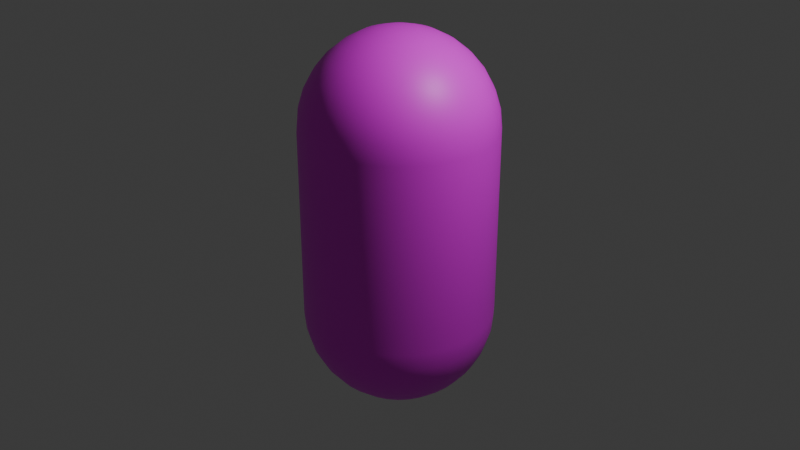 # Source: capsule.blend  (saved by Blender 4.5.91; exported with 4.5.12 LTS)
import bpy
from mathutils import Matrix  # noqa: F401  (used for matrix-valued properties, if any)

bpy.ops.wm.read_factory_settings(use_empty=True)
scene = bpy.context.scene
scene.name = 'Scene'

# ---- collections
col_collection = bpy.data.collections.new('Collection'); scene.collection.children.link(col_collection)

# ---- images (referenced by path relative to the original .blend; pixels are not part of the script)
import os
ASSET_DIR = os.environ.get("B2B_ASSET_DIR", "")  # directory of the original .blend (textures are referenced by path, not embedded)
HERE = os.path.dirname(os.path.abspath(__file__))  # packed textures are extracted next to this script under _unpacked/

def load_image(name, relpath, width, height, colorspace="sRGB"):
    """Load a texture the original file referenced (path relative to the .blend, or extracted next to this script)."""
    p = next((c for c in (os.path.join(HERE, relpath), os.path.join(ASSET_DIR, relpath)) if relpath and os.path.exists(c)), "")
    if p:
        img = bpy.data.images.load(p, check_existing=True)
        img.name = name
    else:  # same state as the original file: an image datablock whose file is absent (Cycles renders it pink)
        img = bpy.data.images.new(name, width, height)
        img.source = "FILE"
        img.filepath = "//" + (relpath or name)
    img.colorspace_settings.name = colorspace
    return img
img_solid_439a86_256x256_png = load_image('solid_439a86_256x256.png', 'solid_439a86_256x256.png', 1024, 1024, 'sRGB')

# ---- materials (node trees are filled in below, after node groups)
mat_material_001 = bpy.data.materials.new('Material.001')

# ---- material node trees
mat_material_001.use_nodes = True; mat_material_001.node_tree.nodes.clear()
_N = mat_material_001.node_tree.nodes; _L = mat_material_001.node_tree.links
n0 = _N.new('ShaderNodeBsdfPrincipled'); n0.name = 'Principled BSDF'; n0.location = (-200, 100)
n1 = _N.new('ShaderNodeOutputMaterial'); n1.name = 'Material Output'; n1.location = (200, 100)
n2 = _N.new('ShaderNodeTexImage'); n2.name = 'Image Texture'; n2.location = (-512, 206)
n2.image = img_solid_439a86_256x256_png
_L.new(n0.outputs[0], n1.inputs[0])
_L.new(n2.outputs[0], n0.inputs[0])
n1.is_active_output = True

# ---- world
world_world = bpy.data.worlds.new('World'); scene.world = world_world
world_world.use_nodes = True; world_world.node_tree.nodes.clear()
_N = world_world.node_tree.nodes; _L = world_world.node_tree.links
n0 = _N.new('ShaderNodeOutputWorld'); n0.name = 'World Output'; n0.location = (200, 100)
n1 = _N.new('ShaderNodeBackground'); n1.name = 'Background'; n1.location = (-200, 100)
n1.inputs[0].default_value = (0.05088, 0.05088, 0.05088, 1.0)
_L.new(n1.outputs[0], n0.inputs[0])
n0.is_active_output = True
world_world.color = (0.05088, 0.05088, 0.05088)
world_world.sun_shadow_jitter_overblur = 0.0

# ---- cameras
cam_camera = bpy.data.cameras.new('Camera')
cam_camera.clip_end = 100.0
cam_camera.ortho_scale = 7.314

# ---- lights
light_light = bpy.data.lights.new('Light', 'POINT')
light_light.energy = 1000.0
light_light.shadow_soft_size = 0.1

# ---- meshes
me_cylinder_001 = bpy.data.meshes.new('Cylinder.001')
me_cylinder_001.from_pydata([(0.0, 1.0, 0.0), (0.0, 0.9808, -0.1951), (0.0, 0.8315, -0.5556), (0.1951, 0.9808, 0.0), (0.1913, 0.9619, -0.1951), (0.1802, 0.9061, -0.3827), (0.1622, 0.8155, -0.5556), (0.1379, 0.6935, -0.7071), (0.1084, 0.5449, -0.8315), (0.07466, 0.3753, -0.9239), (0.03806, 0.1913, -0.9808), (0.3753, 0.9061, -0.1951), (0.3536, 0.8536, -0.3827), (0.3182, 0.7682, -0.5556), (0.2706, 0.6533, -0.7071), (0.2126, 0.5133, -0.8315), (0.1464, 0.3536, -0.9239), (0.07466, 0.1802, -0.9808), (0.5556, 0.8315, 0.0), (0.5449, 0.8155, -0.1951), (0.5133, 0.7682, -0.3827), (0.4619, 0.6913, -0.5556), (0.3928, 0.5879, -0.7071), (0.3087, 0.4619, -0.8315), (0.2126, 0.3182, -0.9239), (0.1084, 0.1622, -0.9808), (0.6935, 0.6935, -0.1951), (0.6533, 0.6533, -0.3827), (0.5879, 0.5879, -0.5556), (0.5, 0.5, -0.7071), (0.3928, 0.3928, -0.8315), (0.2706, 0.2706, -0.9239), (0.1379, 0.1379, -0.9808), (0.8155, 0.5449, -0.1951), (0.7682, 0.5133, -0.3827), (0.6913, 0.4619, -0.5556), (0.5879, 0.3928, -0.7071), (0.4619, 0.3087, -0.8315), (0.3182, 0.2126, -0.9239), (0.1622, 0.1084, -0.9808), (0.9061, 0.3753, -0.1951), (0.8536, 0.3536, -0.3827), (0.7682, 0.3182, -0.5556), (0.6533, 0.2706, -0.7071), (0.5133, 0.2126, -0.8315), (0.3536, 0.1464, -0.9239), (0.1802, 0.07466, -0.9808), (0.9808, 0.1951, 0.0), (0.9619, 0.1913, -0.1951), (0.9061, 0.1802, -0.3827), (0.8155, 0.1622, -0.5556), (0.6935, 0.1379, -0.7071), (0.5449, 0.1084, -0.8315), (0.3753, 0.07466, -0.9239), (0.1913, 0.03806, -0.9808), (0.9808, -8.941e-08, -0.1951), (0.9239, 4.47e-08, -0.3827), (0.8315, -8.941e-08, -0.5556), (0.7071, 1.49e-08, -0.7071), (0.5556, -5.215e-08, -0.8315), (0.3827, -2.235e-08, -0.9239), (0.1951, -1.118e-08, -0.9808), (0.9808, -0.1951, 0.0), (0.9619, -0.1913, -0.1951), (0.9061, -0.1802, -0.3827), (0.8155, -0.1622, -0.5556), (0.6935, -0.1379, -0.7071), (0.5449, -0.1084, -0.8315), (0.3753, -0.07466, -0.9239), (0.1913, -0.03806, -0.9808), (0.9239, -0.3827, 0.0), (0.9061, -0.3753, -0.1951), (0.8536, -0.3536, -0.3827), (0.7682, -0.3182, -0.5556), (0.6533, -0.2706, -0.7071), (0.5133, -0.2126, -0.8315), (0.3536, -0.1464, -0.9239), (0.1802, -0.07466, -0.9808), (0.8155, -0.5449, -0.1951), (0.7682, -0.5133, -0.3827), (0.6913, -0.4619, -0.5556), (0.5879, -0.3928, -0.7071), (0.4619, -0.3087, -0.8315), (0.3182, -0.2126, -0.9239), (0.1622, -0.1084, -0.9808), (0.6935, -0.6935, -0.1951), (0.6533, -0.6533, -0.3827), (0.5879, -0.5879, -0.5556), (0.5, -0.5, -0.7071), (0.3928, -0.3928, -0.8315), (0.2706, -0.2706, -0.9239), (0.1379, -0.1379, -0.9808), (0.5449, -0.8155, -0.1951), (0.5133, -0.7682, -0.3827), (0.4619, -0.6913, -0.5556), (0.3928, -0.5879, -0.7071), (0.3087, -0.4619, -0.8315), (0.2126, -0.3182, -0.9239), (0.1084, -0.1622, -0.9808), (0.3827, -0.9239, 0.0), (0.3753, -0.9061, -0.1951), (0.3536, -0.8536, -0.3827), (0.3182, -0.7682, -0.5556), (0.2706, -0.6533, -0.7071), (0.2126, -0.5133, -0.8315), (0.1464, -0.3536, -0.9239), (0.07466, -0.1802, -0.9808), (0.1913, -0.9619, -0.1951), (0.1802, -0.9061, -0.3827), (0.1622, -0.8155, -0.5556), (0.1379, -0.6935, -0.7071), (0.1084, -0.5449, -0.8315), (0.07466, -0.3753, -0.9239), (0.03806, -0.1913, -0.9808), (-1.341e-07, -0.9808, -0.1951), (2.98e-08, -0.9239, -0.3827), (-1.043e-07, -0.8315, -0.5556), (-1.49e-08, -0.7071, -0.7071), (-9.686e-08, -0.5556, -0.8315), (-5.215e-08, -0.3827, -0.9239), (-7.451e-09, -0.1951, -0.9808), (-0.1913, -0.9619, -0.1951), (-0.1802, -0.9061, -0.3827), (-0.1622, -0.8155, -0.5556), (-0.1379, -0.6935, -0.7071), (-0.1084, -0.5449, -0.8315), (-0.07466, -0.3753, -0.9239), (-0.03806, -0.1913, -0.9808), (-0.3753, -0.9061, -0.1951), (-0.3536, -0.8536, -0.3827), (-0.3182, -0.7682, -0.5556), (-0.2706, -0.6533, -0.7071), (-0.2126, -0.5133, -0.8315), (-0.1464, -0.3536, -0.9239), (-0.07466, -0.1802, -0.9808), (-0.5556, -0.8315, 0.0), (-0.5449, -0.8155, -0.1951), (-0.5133, -0.7682, -0.3827), (-0.4619, -0.6913, -0.5556), (-0.3928, -0.5879, -0.7071), (-0.3087, -0.4619, -0.8315), (-0.2126, -0.3182, -0.9239), (-0.1084, -0.1622, -0.9808), (-0.7071, -0.7071, 0.0), (-0.6935, -0.6935, -0.1951), (-0.6533, -0.6533, -0.3827), (-0.5879, -0.5879, -0.5556), (-0.5, -0.5, -0.7071), (-0.3928, -0.3928, -0.8315), (-0.2706, -0.2706, -0.9239), (-0.1379, -0.1379, -0.9808), (0.0, 0.0, -1.0), (-0.8155, -0.5449, -0.1951), (-0.7682, -0.5133, -0.3827), (-0.6913, -0.4619, -0.5556), (-0.5879, -0.3928, -0.7071), (-0.4619, -0.3087, -0.8315), (-0.3182, -0.2126, -0.9239), (-0.1622, -0.1084, -0.9808), (-0.9239, -0.3827, 0.0), (-0.9061, -0.3753, -0.1951), (-0.8536, -0.3536, -0.3827), (-0.7682, -0.3182, -0.5556), (-0.6533, -0.2706, -0.7071), (-0.5133, -0.2126, -0.8315), (-0.3536, -0.1464, -0.9239), (-0.1802, -0.07466, -0.9808), (-0.9808, -0.1951, 0.0), (-0.9619, -0.1913, -0.1951), (-0.9061, -0.1802, -0.3827), (-0.8155, -0.1622, -0.5556), (-0.6935, -0.1379, -0.7071), (-0.5449, -0.1084, -0.8315), (-0.3753, -0.07466, -0.9239), (-0.1913, -0.03806, -0.9808), (-0.9808, 2.682e-07, -0.1951), (-0.9239, 1.49e-08, -0.3827), (-0.8315, 1.639e-07, -0.5556), (-0.7071, 2.98e-08, -0.7071), (-0.5556, 1.49e-07, -0.8315), (-0.3827, 5.215e-08, -0.9239), (-0.1951, 1.863e-08, -0.9808), (-0.9619, 0.1913, -0.1951), (-0.9061, 0.1802, -0.3827), (-0.8155, 0.1622, -0.5556), (-0.6935, 0.1379, -0.7071), (-0.5449, 0.1084, -0.8315), (-0.3753, 0.07466, -0.9239), (-0.1913, 0.03806, -0.9808), (-0.9061, 0.3753, -0.1951), (-0.8536, 0.3536, -0.3827), (-0.7682, 0.3182, -0.5556), (-0.6533, 0.2706, -0.7071), (-0.5133, 0.2126, -0.8315), (-0.3536, 0.1464, -0.9239), (-0.1802, 0.07466, -0.9808), (-0.8155, 0.5449, -0.1951), (-0.7682, 0.5133, -0.3827), (-0.6913, 0.4619, -0.5556), (-0.5879, 0.3928, -0.7071), (-0.4619, 0.3087, -0.8315), (-0.3182, 0.2126, -0.9239), (-0.1622, 0.1084, -0.9808), (-0.6935, 0.6935, -0.1951), (-0.6533, 0.6533, -0.3827), (-0.5879, 0.5879, -0.5556), (-0.5, 0.5, -0.7071), (-0.3928, 0.3928, -0.8315), (-0.2706, 0.2706, -0.9239), (-0.1379, 0.1379, -0.9808), (-0.5556, 0.8315, 0.0), (-0.5449, 0.8155, -0.1951), (-0.5133, 0.7682, -0.3827), (-0.4619, 0.6913, -0.5556), (-0.3928, 0.5879, -0.7071), (-0.3087, 0.4619, -0.8315), (-0.2126, 0.3182, -0.9239), (-0.1084, 0.1622, -0.9808), (-0.3753, 0.9061, -0.1951), (-0.3536, 0.8536, -0.3827), (-0.3182, 0.7682, -0.5556), (-0.2706, 0.6533, -0.7071), (-0.2126, 0.5133, -0.8315), (-0.1464, 0.3536, -0.9239), (-0.07466, 0.1802, -0.9808), (-0.1951, 0.9808, 0.0), (-0.1913, 0.9619, -0.1951), (-0.1802, 0.9061, -0.3827), (-0.1622, 0.8155, -0.5556), (-0.1379, 0.6935, -0.7071), (-0.1084, 0.5449, -0.8315), (-0.07466, 0.3753, -0.9239), (-0.03806, 0.1913, -0.9808), (5.96e-08, 0.9239, -0.3827), (8.941e-08, 0.7071, -0.7071), (2.161e-07, 0.5556, -0.8315), (6.706e-08, 0.3827, -0.9239), (1.49e-08, 0.1951, -0.9808), (0.0, 1.0, 2.0), (0.1951, 0.9808, 2.0), (0.3827, 0.9239, 0.0), (0.5556, 0.8315, 2.0), (0.7071, 0.7071, 0.0), (0.7071, 0.7071, 2.0), (0.8315, 0.5556, 0.0), (0.8315, 0.5556, 2.0), (0.9239, 0.3827, 0.0), (0.9808, 0.1951, 2.0), (1.0, 0.0, 0.0), (1.0, 0.0, 2.0), (0.9808, -0.1951, 2.0), (0.8315, -0.5556, 0.0), (0.8315, -0.5556, 2.0), (0.7071, -0.7071, 0.0), (0.7071, -0.7071, 2.0), (0.5556, -0.8315, 0.0), (0.5556, -0.8315, 2.0), (0.3827, -0.9239, 2.0), (0.1951, -0.9808, 0.0), (0.1951, -0.9808, 2.0), (0.0, -1.0, 0.0), (0.0, -1.0, 2.0), (-0.1951, -0.9808, 0.0), (-0.3827, -0.9239, 0.0), (-0.3827, -0.9239, 2.0), (-0.5556, -0.8315, 2.0), (-0.8315, -0.5556, 0.0), (-0.8315, -0.5556, 2.0), (-0.9239, -0.3827, 2.0), (-0.9808, -0.1951, 2.0), (-1.0, 0.0, 0.0), (-1.0, 0.0, 2.0), (-0.9808, 0.1951, 0.0), (-0.9239, 0.3827, 0.0), (-0.9239, 0.3827, 2.0), (-0.8315, 0.5556, 0.0), (-0.8315, 0.5556, 2.0), (-0.7071, 0.7071, 0.0), (-0.7071, 0.7071, 2.0), (-0.5556, 0.8315, 2.0), (-0.3827, 0.9239, 0.0), (-0.1951, 0.9808, 2.0), (0.0, 0.5556, 2.831), (0.0, 0.8315, 2.556), (0.0, 0.9808, 2.195), (0.03806, 0.1913, 2.981), (0.07466, 0.3753, 2.924), (0.1084, 0.5449, 2.831), (0.1379, 0.6935, 2.707), (0.1622, 0.8155, 2.556), (0.1802, 0.9061, 2.383), (0.1913, 0.9619, 2.195), (0.07466, 0.1802, 2.981), (0.1464, 0.3536, 2.924), (0.2126, 0.5133, 2.831), (0.2706, 0.6533, 2.707), (0.3182, 0.7682, 2.556), (0.3536, 0.8536, 2.383), (0.3753, 0.9061, 2.195), (0.3827, 0.9239, 2.0), (0.1084, 0.1622, 2.981), (0.2126, 0.3182, 2.924), (0.3087, 0.4619, 2.831), (0.3928, 0.5879, 2.707), (0.4619, 0.6913, 2.556), (0.5133, 0.7682, 2.383), (0.5449, 0.8155, 2.195), (0.1379, 0.1379, 2.981), (0.2706, 0.2706, 2.924), (0.3928, 0.3928, 2.831), (0.5, 0.5, 2.707), (0.5879, 0.5879, 2.556), (0.6533, 0.6533, 2.383), (0.6935, 0.6935, 2.195), (0.1622, 0.1084, 2.981), (0.3182, 0.2126, 2.924), (0.4619, 0.3087, 2.831), (0.5879, 0.3928, 2.707), (0.6913, 0.4619, 2.556), (0.7682, 0.5133, 2.383), (0.8155, 0.5449, 2.195), (0.0, 0.0, 3.0), (0.1802, 0.07466, 2.981), (0.3536, 0.1464, 2.924), (0.5133, 0.2126, 2.831), (0.6533, 0.2706, 2.707), (0.7682, 0.3182, 2.556), (0.8536, 0.3536, 2.383), (0.9061, 0.3753, 2.195), (0.9239, 0.3827, 2.0), (0.1913, 0.03806, 2.981), (0.3753, 0.07466, 2.924), (0.5449, 0.1084, 2.831), (0.6935, 0.1379, 2.707), (0.8155, 0.1622, 2.556), (0.9061, 0.1802, 2.383), (0.9619, 0.1913, 2.195), (0.1951, -1.118e-08, 2.981), (0.3827, -2.235e-08, 2.924), (0.5556, -5.215e-08, 2.831), (0.7071, 1.49e-08, 2.707), (0.8315, -8.941e-08, 2.556), (0.9239, 4.47e-08, 2.383), (0.9808, -8.941e-08, 2.195), (0.1913, -0.03806, 2.981), (0.3753, -0.07466, 2.924), (0.5449, -0.1084, 2.831), (0.6935, -0.1379, 2.707), (0.8155, -0.1622, 2.556), (0.9061, -0.1802, 2.383), (0.9619, -0.1913, 2.195), (0.1802, -0.07466, 2.981), (0.3536, -0.1464, 2.924), (0.5133, -0.2126, 2.831), (0.6533, -0.2706, 2.707), (0.7682, -0.3182, 2.556), (0.8536, -0.3536, 2.383), (0.9061, -0.3753, 2.195), (0.9239, -0.3827, 2.0), (0.1622, -0.1084, 2.981), (0.3182, -0.2126, 2.924), (0.4619, -0.3087, 2.831), (0.5879, -0.3928, 2.707), (0.6913, -0.4619, 2.556), (0.7682, -0.5133, 2.383), (0.8155, -0.5449, 2.195), (0.1379, -0.1379, 2.981), (0.2706, -0.2706, 2.924), (0.3928, -0.3928, 2.831), (0.5, -0.5, 2.707), (0.5879, -0.5879, 2.556), (0.6533, -0.6533, 2.383), (0.6935, -0.6935, 2.195), (0.1084, -0.1622, 2.981), (0.2126, -0.3182, 2.924), (0.3087, -0.4619, 2.831), (0.3928, -0.5879, 2.707), (0.4619, -0.6913, 2.556), (0.5133, -0.7682, 2.383), (0.5449, -0.8155, 2.195), (0.07466, -0.1802, 2.981), (0.1464, -0.3536, 2.924), (0.2126, -0.5133, 2.831), (0.2706, -0.6533, 2.707), (0.3182, -0.7682, 2.556), (0.3536, -0.8536, 2.383), (0.3753, -0.9061, 2.195), (0.03806, -0.1913, 2.981), (0.07466, -0.3753, 2.924), (0.1084, -0.5449, 2.831), (0.1379, -0.6935, 2.707), (0.1622, -0.8155, 2.556), (0.1802, -0.9061, 2.383), (0.1913, -0.9619, 2.195), (-7.451e-09, -0.1951, 2.981), (-5.215e-08, -0.3827, 2.924), (-9.686e-08, -0.5556, 2.831), (-1.49e-08, -0.7071, 2.707), (-1.043e-07, -0.8315, 2.556), (2.98e-08, -0.9239, 2.383), (-1.341e-07, -0.9808, 2.195), (-0.03806, -0.1913, 2.981), (-0.07466, -0.3753, 2.924), (-0.1084, -0.5449, 2.831), (-0.1379, -0.6935, 2.707), (-0.1622, -0.8155, 2.556), (-0.1802, -0.9061, 2.383), (-0.1913, -0.9619, 2.195), (-0.1951, -0.9808, 2.0), (-0.07466, -0.1802, 2.981), (-0.1464, -0.3536, 2.924), (-0.2126, -0.5133, 2.831), (-0.2706, -0.6533, 2.707), (-0.3182, -0.7682, 2.556), (-0.3536, -0.8536, 2.383), (-0.3753, -0.9061, 2.195), (-0.1084, -0.1622, 2.981), (-0.2126, -0.3182, 2.924), (-0.3087, -0.4619, 2.831), (-0.3928, -0.5879, 2.707), (-0.4619, -0.6913, 2.556), (-0.5133, -0.7682, 2.383), (-0.5449, -0.8155, 2.195), (-0.1379, -0.1379, 2.981), (-0.2706, -0.2706, 2.924), (-0.3928, -0.3928, 2.831), (-0.5, -0.5, 2.707), (-0.5879, -0.5879, 2.556), (-0.6533, -0.6533, 2.383), (-0.6935, -0.6935, 2.195), (-0.7071, -0.7071, 2.0), (-0.1622, -0.1084, 2.981), (-0.3182, -0.2126, 2.924), (-0.4619, -0.3087, 2.831), (-0.5879, -0.3928, 2.707), (-0.6913, -0.4619, 2.556), (-0.7682, -0.5133, 2.383), (-0.8155, -0.5449, 2.195), (-0.1802, -0.07466, 2.981), (-0.3536, -0.1464, 2.924), (-0.5133, -0.2126, 2.831), (-0.6533, -0.2706, 2.707), (-0.7682, -0.3182, 2.556), (-0.8536, -0.3536, 2.383), (-0.9061, -0.3753, 2.195), (-0.1913, -0.03806, 2.981), (-0.3753, -0.07466, 2.924), (-0.5449, -0.1084, 2.831), (-0.6935, -0.1379, 2.707), (-0.8155, -0.1622, 2.556), (-0.9061, -0.1802, 2.383), (-0.9619, -0.1913, 2.195), (-0.1951, 1.863e-08, 2.981), (-0.3827, 5.215e-08, 2.924), (-0.5556, 1.49e-07, 2.831), (-0.7071, 2.98e-08, 2.707), (-0.8315, 1.639e-07, 2.556), (-0.9239, 1.49e-08, 2.383), (-0.9808, 2.682e-07, 2.195), (-0.1913, 0.03806, 2.981), (-0.3753, 0.07466, 2.924), (-0.5449, 0.1084, 2.831), (-0.6935, 0.1379, 2.707), (-0.8155, 0.1622, 2.556), (-0.9061, 0.1802, 2.383), (-0.9619, 0.1913, 2.195), (-0.9808, 0.1951, 2.0), (-0.1802, 0.07466, 2.981), (-0.3536, 0.1464, 2.924), (-0.5133, 0.2126, 2.831), (-0.6533, 0.2706, 2.707), (-0.7682, 0.3182, 2.556), (-0.8536, 0.3536, 2.383), (-0.9061, 0.3753, 2.195), (-0.1622, 0.1084, 2.981), (-0.3182, 0.2126, 2.924), (-0.4619, 0.3087, 2.831), (-0.5879, 0.3928, 2.707), (-0.6913, 0.4619, 2.556), (-0.7682, 0.5133, 2.383), (-0.8155, 0.5449, 2.195), (-0.1379, 0.1379, 2.981), (-0.2706, 0.2706, 2.924), (-0.3928, 0.3928, 2.831), (-0.5, 0.5, 2.707), (-0.5879, 0.5879, 2.556), (-0.6533, 0.6533, 2.383), (-0.6935, 0.6935, 2.195), (-0.1084, 0.1622, 2.981), (-0.2126, 0.3182, 2.924), (-0.3087, 0.4619, 2.831), (-0.3928, 0.5879, 2.707), (-0.4619, 0.6913, 2.556), (-0.5133, 0.7682, 2.383), (-0.5449, 0.8155, 2.195), (-0.07466, 0.1802, 2.981), (-0.1464, 0.3536, 2.924), (-0.2126, 0.5133, 2.831), (-0.2706, 0.6533, 2.707), (-0.3182, 0.7682, 2.556), (-0.3536, 0.8536, 2.383), (-0.3753, 0.9061, 2.195), (-0.3827, 0.9239, 2.0), (-0.03806, 0.1913, 2.981), (-0.07466, 0.3753, 2.924), (-0.1084, 0.5449, 2.831), (-0.1379, 0.6935, 2.707), (-0.1622, 0.8155, 2.556), (-0.1802, 0.9061, 2.383), (-0.1913, 0.9619, 2.195), (1.49e-08, 0.1951, 2.981), (6.706e-08, 0.3827, 2.924), (8.941e-08, 0.7071, 2.707), (5.96e-08, 0.9239, 2.383)], [], [(234, 2, 6, 7), (235, 234, 7, 8), (236, 235, 8, 9), (237, 236, 9, 10), (151, 237, 10), (1, 0, 3, 4), (233, 1, 4, 5), (2, 233, 5, 6), (6, 5, 12, 13), (7, 6, 13, 14), (8, 7, 14, 15), (9, 8, 15, 16), (10, 9, 16, 17), (151, 10, 17), (5, 4, 11, 12), (17, 16, 24, 25), (151, 17, 25), (12, 11, 19, 20), (13, 12, 20, 21), (14, 13, 21, 22), (15, 14, 22, 23), (16, 15, 23, 24), (21, 20, 27, 28), (22, 21, 28, 29), (23, 22, 29, 30), (24, 23, 30, 31), (25, 24, 31, 32), (151, 25, 32), (20, 19, 26, 27), (32, 31, 38, 39), (151, 32, 39), (27, 26, 33, 34), (28, 27, 34, 35), (29, 28, 35, 36), (30, 29, 36, 37), (31, 30, 37, 38), (36, 35, 42, 43), (37, 36, 43, 44), (38, 37, 44, 45), (39, 38, 45, 46), (151, 39, 46), (34, 33, 40, 41), (35, 34, 41, 42), (151, 46, 54), (41, 40, 48, 49), (42, 41, 49, 50), (43, 42, 50, 51), (44, 43, 51, 52), (45, 44, 52, 53), (46, 45, 53, 54), (52, 51, 58, 59), (53, 52, 59, 60), (54, 53, 60, 61), (151, 54, 61), (49, 48, 55, 56), (50, 49, 56, 57), (51, 50, 57, 58), (56, 55, 63, 64), (57, 56, 64, 65), (58, 57, 65, 66), (59, 58, 66, 67), (60, 59, 67, 68), (61, 60, 68, 69), (151, 61, 69), (67, 66, 74, 75), (68, 67, 75, 76), (69, 68, 76, 77), (151, 69, 77), (63, 62, 70, 71), (64, 63, 71, 72), (65, 64, 72, 73), (66, 65, 73, 74), (72, 71, 78, 79), (73, 72, 79, 80), (74, 73, 80, 81), (75, 74, 81, 82), (76, 75, 82, 83), (77, 76, 83, 84), (151, 77, 84), (83, 82, 89, 90), (84, 83, 90, 91), (151, 84, 91), (79, 78, 85, 86), (80, 79, 86, 87), (81, 80, 87, 88), (82, 81, 88, 89), (86, 85, 92, 93), (87, 86, 93, 94), (88, 87, 94, 95), (89, 88, 95, 96), (90, 89, 96, 97), (91, 90, 97, 98), (151, 91, 98), (97, 96, 104, 105), (98, 97, 105, 106), (151, 98, 106), (93, 92, 100, 101), (94, 93, 101, 102), (95, 94, 102, 103), (96, 95, 103, 104), (102, 101, 108, 109), (103, 102, 109, 110), (104, 103, 110, 111), (105, 104, 111, 112), (106, 105, 112, 113), (151, 106, 113), (101, 100, 107, 108), (113, 112, 119, 120), (151, 113, 120), (108, 107, 114, 115), (109, 108, 115, 116), (110, 109, 116, 117), (111, 110, 117, 118), (112, 111, 118, 119), (117, 116, 123, 124), (118, 117, 124, 125), (119, 118, 125, 126), (120, 119, 126, 127), (151, 120, 127), (115, 114, 121, 122), (116, 115, 122, 123), (151, 127, 134), (122, 121, 128, 129), (123, 122, 129, 130), (124, 123, 130, 131), (125, 124, 131, 132), (126, 125, 132, 133), (127, 126, 133, 134), (131, 130, 138, 139), (132, 131, 139, 140), (133, 132, 140, 141), (134, 133, 141, 142), (151, 134, 142), (129, 128, 136, 137), (130, 129, 137, 138), (151, 142, 150), (136, 135, 143, 144), (137, 136, 144, 145), (138, 137, 145, 146), (139, 138, 146, 147), (140, 139, 147, 148), (141, 140, 148, 149), (142, 141, 149, 150), (148, 147, 155, 156), (149, 148, 156, 157), (150, 149, 157, 158), (151, 150, 158), (145, 144, 152, 153), (146, 145, 153, 154), (147, 146, 154, 155), (153, 152, 160, 161), (154, 153, 161, 162), (155, 154, 162, 163), (156, 155, 163, 164), (157, 156, 164, 165), (158, 157, 165, 166), (151, 158, 166), (164, 163, 171, 172), (165, 164, 172, 173), (166, 165, 173, 174), (151, 166, 174), (160, 159, 167, 168), (161, 160, 168, 169), (162, 161, 169, 170), (163, 162, 170, 171), (169, 168, 175, 176), (170, 169, 176, 177), (171, 170, 177, 178), (172, 171, 178, 179), (173, 172, 179, 180), (174, 173, 180, 181), (151, 174, 181), (180, 179, 186, 187), (181, 180, 187, 188), (151, 181, 188), (176, 175, 182, 183), (177, 176, 183, 184), (178, 177, 184, 185), (179, 178, 185, 186), (184, 183, 190, 191), (185, 184, 191, 192), (186, 185, 192, 193), (187, 186, 193, 194), (188, 187, 194, 195), (151, 188, 195), (183, 182, 189, 190), (195, 194, 201, 202), (151, 195, 202), (190, 189, 196, 197), (191, 190, 197, 198), (192, 191, 198, 199), (193, 192, 199, 200), (194, 193, 200, 201), (198, 197, 204, 205), (199, 198, 205, 206), (200, 199, 206, 207), (201, 200, 207, 208), (202, 201, 208, 209), (151, 202, 209), (197, 196, 203, 204), (209, 208, 216, 217), (151, 209, 217), (204, 203, 211, 212), (205, 204, 212, 213), (206, 205, 213, 214), (207, 206, 214, 215), (208, 207, 215, 216), (214, 213, 220, 221), (215, 214, 221, 222), (216, 215, 222, 223), (217, 216, 223, 224), (151, 217, 224), (212, 211, 218, 219), (213, 212, 219, 220), (151, 224, 232), (219, 218, 226, 227), (220, 219, 227, 228), (221, 220, 228, 229), (222, 221, 229, 230), (223, 222, 230, 231), (224, 223, 231, 232), (229, 228, 2, 234), (230, 229, 234, 235), (231, 230, 235, 236), (232, 231, 236, 237), (151, 232, 237), (226, 225, 0, 1), (227, 226, 1, 233), (228, 227, 233, 2), (242, 243, 245, 244), (251, 252, 254, 253), (253, 254, 256, 255), (258, 259, 261, 260), (273, 274, 276, 275), (275, 276, 278, 277), (283, 512, 288, 289), (513, 283, 289, 290), (284, 513, 290, 291), (510, 321, 285), (511, 510, 285, 286), (282, 511, 286, 287), (512, 282, 287, 288), (288, 287, 294, 295), (289, 288, 295, 296), (290, 289, 296, 297), (291, 290, 297, 298), (285, 321, 292), (286, 285, 292, 293), (287, 286, 293, 294), (292, 321, 300), (293, 292, 300, 301), (294, 293, 301, 302), (295, 294, 302, 303), (296, 295, 303, 304), (297, 296, 304, 305), (298, 297, 305, 306), (303, 302, 309, 310), (304, 303, 310, 311), (305, 304, 311, 312), (306, 305, 312, 313), (300, 321, 307), (301, 300, 307, 308), (302, 301, 308, 309), (307, 321, 314), (308, 307, 314, 315), (309, 308, 315, 316), (310, 309, 316, 317), (311, 310, 317, 318), (312, 311, 318, 319), (313, 312, 319, 320), (318, 317, 325, 326), (319, 318, 326, 327), (320, 319, 327, 328), (314, 321, 322), (315, 314, 322, 323), (316, 315, 323, 324), (317, 316, 324, 325), (322, 321, 330), (323, 322, 330, 331), (324, 323, 331, 332), (325, 324, 332, 333), (326, 325, 333, 334), (327, 326, 334, 335), (328, 327, 335, 336), (334, 333, 340, 341), (335, 334, 341, 342), (336, 335, 342, 343), (330, 321, 337), (331, 330, 337, 338), (332, 331, 338, 339), (333, 332, 339, 340), (338, 337, 344, 345), (339, 338, 345, 346), (340, 339, 346, 347), (341, 340, 347, 348), (342, 341, 348, 349), (343, 342, 349, 350), (337, 321, 344), (349, 348, 355, 356), (350, 349, 356, 357), (344, 321, 351), (345, 344, 351, 352), (346, 345, 352, 353), (347, 346, 353, 354), (348, 347, 354, 355), (353, 352, 360, 361), (354, 353, 361, 362), (355, 354, 362, 363), (356, 355, 363, 364), (357, 356, 364, 365), (351, 321, 359), (352, 351, 359, 360), (365, 364, 371, 372), (359, 321, 366), (360, 359, 366, 367), (361, 360, 367, 368), (362, 361, 368, 369), (363, 362, 369, 370), (364, 363, 370, 371), (368, 367, 374, 375), (369, 368, 375, 376), (370, 369, 376, 377), (371, 370, 377, 378), (372, 371, 378, 379), (366, 321, 373), (367, 366, 373, 374), (379, 378, 385, 386), (373, 321, 380), (374, 373, 380, 381), (375, 374, 381, 382), (376, 375, 382, 383), (377, 376, 383, 384), (378, 377, 384, 385), (383, 382, 389, 390), (384, 383, 390, 391), (385, 384, 391, 392), (386, 385, 392, 393), (380, 321, 387), (381, 380, 387, 388), (382, 381, 388, 389), (387, 321, 394), (388, 387, 394, 395), (389, 388, 395, 396), (390, 389, 396, 397), (391, 390, 397, 398), (392, 391, 398, 399), (393, 392, 399, 400), (397, 396, 403, 404), (398, 397, 404, 405), (399, 398, 405, 406), (400, 399, 406, 407), (394, 321, 401), (395, 394, 401, 402), (396, 395, 402, 403), (401, 321, 409), (402, 401, 409, 410), (403, 402, 410, 411), (404, 403, 411, 412), (405, 404, 412, 413), (406, 405, 413, 414), (407, 406, 414, 415), (413, 412, 419, 420), (414, 413, 420, 421), (415, 414, 421, 422), (409, 321, 416), (410, 409, 416, 417), (411, 410, 417, 418), (412, 411, 418, 419), (417, 416, 423, 424), (418, 417, 424, 425), (419, 418, 425, 426), (420, 419, 426, 427), (421, 420, 427, 428), (422, 421, 428, 429), (416, 321, 423), (428, 427, 435, 436), (429, 428, 436, 437), (423, 321, 431), (424, 423, 431, 432), (425, 424, 432, 433), (426, 425, 433, 434), (427, 426, 434, 435), (432, 431, 438, 439), (433, 432, 439, 440), (434, 433, 440, 441), (435, 434, 441, 442), (436, 435, 442, 443), (437, 436, 443, 444), (431, 321, 438), (443, 442, 449, 450), (444, 443, 450, 451), (438, 321, 445), (439, 438, 445, 446), (440, 439, 446, 447), (441, 440, 447, 448), (442, 441, 448, 449), (447, 446, 453, 454), (448, 447, 454, 455), (449, 448, 455, 456), (450, 449, 456, 457), (451, 450, 457, 458), (445, 321, 452), (446, 445, 452, 453), (458, 457, 464, 465), (452, 321, 459), (453, 452, 459, 460), (454, 453, 460, 461), (455, 454, 461, 462), (456, 455, 462, 463), (457, 456, 463, 464), (461, 460, 468, 469), (462, 461, 469, 470), (463, 462, 470, 471), (464, 463, 471, 472), (465, 464, 472, 473), (459, 321, 467), (460, 459, 467, 468), (473, 472, 479, 480), (467, 321, 474), (468, 467, 474, 475), (469, 468, 475, 476), (470, 469, 476, 477), (471, 470, 477, 478), (472, 471, 478, 479), (477, 476, 483, 484), (478, 477, 484, 485), (479, 478, 485, 486), (480, 479, 486, 487), (474, 321, 481), (475, 474, 481, 482), (476, 475, 482, 483), (481, 321, 488), (482, 481, 488, 489), (483, 482, 489, 490), (484, 483, 490, 491), (485, 484, 491, 492), (486, 485, 492, 493), (487, 486, 493, 494), (492, 491, 498, 499), (493, 492, 499, 500), (494, 493, 500, 501), (488, 321, 495), (489, 488, 495, 496), (490, 489, 496, 497), (491, 490, 497, 498), (495, 321, 503), (496, 495, 503, 504), (497, 496, 504, 505), (498, 497, 505, 506), (499, 498, 506, 507), (500, 499, 507, 508), (501, 500, 508, 509), (507, 506, 512, 283), (508, 507, 283, 513), (509, 508, 513, 284), (143, 430, 267, 266), (503, 321, 510), (504, 503, 510, 511), (505, 504, 511, 282), (506, 505, 282, 512), (329, 247, 47, 246), (245, 329, 246, 244), (350, 250, 249, 343), (329, 328, 336, 247), (248, 249, 250, 62), (415, 264, 408, 407), (357, 358, 250, 350), (11, 240, 18, 19), (99, 257, 259, 258), (298, 306, 241, 299), (239, 299, 240, 3), (40, 246, 47, 48), (107, 100, 99, 258), (62, 250, 358, 70), (251, 78, 71, 70), (85, 78, 251, 253), (365, 252, 358, 357), (291, 298, 299, 239), (33, 244, 246, 40), (182, 272, 273, 189), (241, 306, 313, 243), (422, 265, 264, 415), (299, 241, 18, 240), (19, 18, 242, 26), (262, 408, 264, 263), (444, 268, 267, 437), (260, 114, 107, 258), (313, 320, 245, 243), (159, 268, 269, 167), (400, 261, 259, 393), (255, 256, 257, 99), (271, 269, 451, 458), (509, 284, 238, 281), (255, 92, 85, 253), (241, 243, 242, 18), (386, 257, 256, 379), (451, 269, 268, 444), (63, 55, 248, 62), (121, 114, 260, 262), (70, 358, 252, 251), (26, 242, 244, 33), (135, 265, 430, 143), (135, 136, 128, 263), (393, 259, 257, 386), (279, 502, 280, 210), (502, 501, 509, 281), (260, 261, 408, 262), (266, 152, 144, 143), (336, 343, 249, 247), (238, 284, 291, 239), (210, 280, 218, 211), (167, 269, 271, 270), (372, 254, 252, 365), (275, 277, 203, 196), (502, 281, 225, 280), (280, 225, 226, 218), (271, 458, 465, 466), (263, 264, 265, 135), (429, 430, 265, 422), (407, 408, 261, 400), (281, 238, 0, 225), (245, 320, 328, 329), (465, 473, 274, 466), (238, 239, 3, 0), (279, 494, 501, 502), (473, 480, 276, 274), (4, 3, 240, 11), (271, 466, 272, 270), (267, 430, 429, 437), (487, 494, 279, 278), (379, 256, 254, 372), (189, 273, 275, 196), (247, 249, 248, 47), (203, 277, 210, 211), (48, 47, 248, 55), (266, 267, 268, 159), (270, 175, 168, 167), (270, 272, 182, 175), (466, 274, 273, 272), (263, 128, 121, 262), (278, 279, 210, 277), (160, 152, 266, 159), (100, 92, 255, 99), (276, 480, 487, 278)])
me_cylinder_001.polygons.foreach_set('use_smooth', [True] * 544)
_uv = me_cylinder_001.uv_layers.new(name='UVMap')
_uv.uv.foreach_set('vector', [0.125, 0.6286, 0.1228, 0.6016, 0.1518, 0.6016, 0.1496, 0.6286, 0.2331, 0.7803, 0.2565, 0.7822, 0.2517, 0.8064, 0.2294, 0.7993, 0.2052, 0.7779, 0.2331, 0.7803, 0.2294, 0.7993, 0.2026, 0.791, 0.1738, 0.775, 0.2052, 0.7779, 0.2026, 0.791, 0.1725, 0.7817, 0.1402, 0.7719, 0.1738, 0.775, 0.1725, 0.7817, 0.1202, 0.5376, 0.1199, 0.503, 0.1547, 0.503, 0.1544, 0.5376, 0.1212, 0.5709, 0.1202, 0.5376, 0.1544, 0.5376, 0.1534, 0.5709, 0.1228, 0.6016, 0.1212, 0.5709, 0.1534, 0.5709, 0.1518, 0.6016, 0.1518, 0.6016, 0.1534, 0.5709, 0.185, 0.5709, 0.1802, 0.6016, 0.1496, 0.6286, 0.1518, 0.6016, 0.1802, 0.6016, 0.1738, 0.6286, 0.2294, 0.7993, 0.2517, 0.8064, 0.2424, 0.8292, 0.2221, 0.8172, 0.2026, 0.791, 0.2294, 0.7993, 0.2221, 0.8172, 0.1976, 0.8033, 0.1725, 0.7817, 0.2026, 0.791, 0.1976, 0.8033, 0.17, 0.788, 0.1402, 0.7719, 0.1725, 0.7817, 0.17, 0.788, 0.1534, 0.5709, 0.1544, 0.5376, 0.1879, 0.5376, 0.185, 0.5709, 0.17, 0.788, 0.1976, 0.8033, 0.1903, 0.8144, 0.1662, 0.7937, 0.1402, 0.7719, 0.17, 0.788, 0.1662, 0.7937, 0.185, 0.5709, 0.1879, 0.5376, 0.2194, 0.5376, 0.2147, 0.5709, 0.1802, 0.6016, 0.185, 0.5709, 0.2147, 0.5709, 0.2069, 0.6016, 0.1738, 0.6286, 0.1802, 0.6016, 0.2069, 0.6016, 0.1965, 0.6286, 0.2221, 0.8172, 0.2424, 0.8292, 0.2289, 0.8497, 0.2114, 0.8333, 0.1976, 0.8033, 0.2221, 0.8172, 0.2114, 0.8333, 0.1903, 0.8144, 0.2069, 0.6016, 0.2147, 0.5709, 0.2414, 0.5709, 0.231, 0.6016, 0.1965, 0.6286, 0.2069, 0.6016, 0.231, 0.6016, 0.217, 0.6286, 0.2114, 0.8333, 0.2289, 0.8497, 0.2116, 0.8672, 0.1979, 0.847, 0.1903, 0.8144, 0.2114, 0.8333, 0.1979, 0.847, 0.1809, 0.8239, 0.1662, 0.7937, 0.1903, 0.8144, 0.1809, 0.8239, 0.1615, 0.7985, 0.1402, 0.7719, 0.1662, 0.7937, 0.1615, 0.7985, 0.2147, 0.5709, 0.2194, 0.5376, 0.2478, 0.5376, 0.2414, 0.5709, 0.1615, 0.7985, 0.1809, 0.8239, 0.17, 0.8313, 0.1559, 0.8023, 0.1402, 0.7719, 0.1615, 0.7985, 0.1559, 0.8023, 0.2605, 0.5488, 0.2526, 0.5155, 0.2768, 0.5155, 0.2832, 0.5488, 0.2731, 0.5796, 0.2605, 0.5488, 0.2832, 0.5488, 0.2936, 0.5796, 0.2902, 0.6065, 0.2731, 0.5796, 0.2936, 0.5796, 0.3076, 0.6065, 0.1979, 0.847, 0.2116, 0.8672, 0.1914, 0.8809, 0.182, 0.8579, 0.1809, 0.8239, 0.1979, 0.847, 0.182, 0.8579, 0.17, 0.8313, 0.3076, 0.6065, 0.2936, 0.5796, 0.3177, 0.5796, 0.3281, 0.6065, 0.182, 0.8579, 0.1914, 0.8809, 0.1689, 0.8904, 0.1643, 0.8653, 0.17, 0.8313, 0.182, 0.8579, 0.1643, 0.8653, 0.1578, 0.8365, 0.1559, 0.8023, 0.17, 0.8313, 0.1578, 0.8365, 0.1497, 0.8049, 0.1402, 0.7719, 0.1559, 0.8023, 0.1497, 0.8049, 0.2832, 0.5488, 0.2768, 0.5155, 0.3052, 0.5155, 0.31, 0.5488, 0.2936, 0.5796, 0.2832, 0.5488, 0.31, 0.5488, 0.3177, 0.5796, 0.1402, 0.7719, 0.1497, 0.8049, 0.1431, 0.8063, 0.31, 0.5488, 0.3052, 0.5155, 0.3367, 0.5155, 0.3397, 0.5488, 0.3177, 0.5796, 0.31, 0.5488, 0.3397, 0.5488, 0.3444, 0.5796, 0.3281, 0.6065, 0.3177, 0.5796, 0.3444, 0.5796, 0.3509, 0.6065, 0.1643, 0.8653, 0.1689, 0.8904, 0.1449, 0.8953, 0.1455, 0.8692, 0.1578, 0.8365, 0.1643, 0.8653, 0.1455, 0.8692, 0.1449, 0.8391, 0.1497, 0.8049, 0.1578, 0.8365, 0.1449, 0.8391, 0.1431, 0.8063, 0.1455, 0.8692, 0.1449, 0.8953, 0.1206, 0.8954, 0.1263, 0.8693, 0.1449, 0.8391, 0.1455, 0.8692, 0.1263, 0.8693, 0.1317, 0.8392, 0.1431, 0.8063, 0.1449, 0.8391, 0.1317, 0.8392, 0.1363, 0.8063, 0.1402, 0.7719, 0.1431, 0.8063, 0.1363, 0.8063, 0.3397, 0.5488, 0.3367, 0.5155, 0.3702, 0.5155, 0.3712, 0.5488, 0.3444, 0.5796, 0.3397, 0.5488, 0.3712, 0.5488, 0.3728, 0.5796, 0.3509, 0.6065, 0.3444, 0.5796, 0.3728, 0.5796, 0.375, 0.6065, 0.3712, 0.5488, 0.3702, 0.5155, 0.4044, 0.5155, 0.4034, 0.5488, 0.3728, 0.5796, 0.3712, 0.5488, 0.4034, 0.5488, 0.4018, 0.5796, 0.375, 0.6065, 0.3728, 0.5796, 0.4018, 0.5796, 0.3996, 0.6065, 0.1263, 0.8693, 0.1206, 0.8954, 0.09668, 0.8907, 0.1076, 0.8656, 0.1317, 0.8392, 0.1263, 0.8693, 0.1076, 0.8656, 0.1187, 0.8366, 0.1363, 0.8063, 0.1317, 0.8392, 0.1187, 0.8366, 0.1297, 0.805, 0.1402, 0.7719, 0.1363, 0.8063, 0.1297, 0.805, 0.1076, 0.8656, 0.09668, 0.8907, 0.07416, 0.8814, 0.08987, 0.8582, 0.1187, 0.8366, 0.1076, 0.8656, 0.08987, 0.8582, 0.1065, 0.8316, 0.1297, 0.805, 0.1187, 0.8366, 0.1065, 0.8316, 0.1235, 0.8024, 0.1402, 0.7719, 0.1297, 0.805, 0.1235, 0.8024, 0.4044, 0.5155, 0.4047, 0.4809, 0.4389, 0.4809, 0.4379, 0.5155, 0.4034, 0.5488, 0.4044, 0.5155, 0.4379, 0.5155, 0.435, 0.5488, 0.4018, 0.5796, 0.4034, 0.5488, 0.435, 0.5488, 0.4302, 0.5796, 0.3996, 0.6065, 0.4018, 0.5796, 0.4302, 0.5796, 0.4238, 0.6065, 0.435, 0.5488, 0.4379, 0.5155, 0.4694, 0.5155, 0.4647, 0.5488, 0.4302, 0.5796, 0.435, 0.5488, 0.4647, 0.5488, 0.4569, 0.5796, 0.4238, 0.6065, 0.4302, 0.5796, 0.4569, 0.5796, 0.4465, 0.6065, 0.08987, 0.8582, 0.07416, 0.8814, 0.0539, 0.8678, 0.07395, 0.8476, 0.1065, 0.8316, 0.08987, 0.8582, 0.07395, 0.8476, 0.09558, 0.8242, 0.1235, 0.8024, 0.1065, 0.8316, 0.09558, 0.8242, 0.1179, 0.7987, 0.1402, 0.7719, 0.1235, 0.8024, 0.1179, 0.7987, 0.09558, 0.8242, 0.07395, 0.8476, 0.06041, 0.8339, 0.08625, 0.8148, 0.1179, 0.7987, 0.09558, 0.8242, 0.08625, 0.8148, 0.1132, 0.7939, 0.1402, 0.7719, 0.1179, 0.7987, 0.1132, 0.7939, 0.4647, 0.5488, 0.4694, 0.5155, 0.4978, 0.5155, 0.4914, 0.5488, 0.4569, 0.5796, 0.4647, 0.5488, 0.4914, 0.5488, 0.481, 0.5796, 0.0539, 0.8678, 0.03618, 0.8842, 0.01592, 0.8638, 0.03667, 0.8505, 0.07395, 0.8476, 0.0539, 0.8678, 0.03667, 0.8505, 0.06041, 0.8339, 0.7586, 0.5218, 0.7522, 0.4879, 0.7806, 0.4863, 0.7853, 0.5203, 0.769, 0.5534, 0.7586, 0.5218, 0.7853, 0.5203, 0.7931, 0.5521, 0.03667, 0.8505, 0.01592, 0.8638, 8.013e-08, 0.8398, 0.02313, 0.8301, 0.06041, 0.8339, 0.03667, 0.8505, 0.02313, 0.8301, 0.04978, 0.8179, 0.08625, 0.8148, 0.06041, 0.8339, 0.04978, 0.8179, 0.07892, 0.8038, 0.1132, 0.7939, 0.08625, 0.8148, 0.07892, 0.8038, 0.1095, 0.7882, 0.1402, 0.7719, 0.1132, 0.7939, 0.1095, 0.7882, 0.07892, 0.8038, 0.04978, 0.8179, 0.04245, 0.8001, 0.07388, 0.7915, 0.1095, 0.7882, 0.07892, 0.8038, 0.07388, 0.7915, 0.1069, 0.782, 0.1402, 0.7719, 0.1095, 0.7882, 0.1069, 0.782, 0.7853, 0.5203, 0.7806, 0.4863, 0.8121, 0.4852, 0.815, 0.5192, 0.7931, 0.5521, 0.7853, 0.5203, 0.815, 0.5192, 0.8198, 0.5512, 0.8035, 0.5805, 0.7931, 0.5521, 0.8198, 0.5512, 0.8262, 0.5798, 0.04978, 0.8179, 0.02313, 0.8301, 0.0138, 0.8074, 0.04245, 0.8001, 0.8198, 0.5512, 0.815, 0.5192, 0.8466, 0.5187, 0.8482, 0.5507, 0.8262, 0.5798, 0.8198, 0.5512, 0.8482, 0.5507, 0.8504, 0.5794, 0.04245, 0.8001, 0.0138, 0.8074, 0.009045, 0.7832, 0.03871, 0.7811, 0.07388, 0.7915, 0.04245, 0.8001, 0.03871, 0.7811, 0.0713, 0.7784, 0.1069, 0.782, 0.07388, 0.7915, 0.0713, 0.7784, 0.1056, 0.7753, 0.1402, 0.7719, 0.1069, 0.782, 0.1056, 0.7753, 0.815, 0.5192, 0.8121, 0.4852, 0.8456, 0.4847, 0.8466, 0.5187, 0.1056, 0.7753, 0.0713, 0.7784, 0.0713, 0.7651, 0.1056, 0.7685, 0.1402, 0.7719, 0.1056, 0.7753, 0.1056, 0.7685, 0.8466, 0.5187, 0.8456, 0.4847, 0.8798, 0.4847, 0.8788, 0.5187, 0.8482, 0.5507, 0.8466, 0.5187, 0.8788, 0.5187, 0.8772, 0.5507, 0.8504, 0.5794, 0.8482, 0.5507, 0.8772, 0.5507, 0.875, 0.5794, 0.03871, 0.7811, 0.009045, 0.7832, 0.009045, 0.7586, 0.03871, 0.7618, 0.0713, 0.7784, 0.03871, 0.7811, 0.03871, 0.7618, 0.0713, 0.7651, 0.875, 0.5794, 0.8772, 0.5507, 0.9056, 0.5512, 0.8991, 0.5798, 0.03871, 0.7618, 0.009045, 0.7586, 0.0138, 0.7345, 0.04245, 0.7428, 0.0713, 0.7651, 0.03871, 0.7618, 0.04245, 0.7428, 0.07388, 0.752, 0.1056, 0.7685, 0.0713, 0.7651, 0.07388, 0.752, 0.1069, 0.7619, 0.1402, 0.7719, 0.1056, 0.7685, 0.1069, 0.7619, 0.8788, 0.5187, 0.8798, 0.4847, 0.9133, 0.4852, 0.9103, 0.5192, 0.8772, 0.5507, 0.8788, 0.5187, 0.9103, 0.5192, 0.9056, 0.5512, 0.1402, 0.7719, 0.1069, 0.7619, 0.1095, 0.7556, 0.9103, 0.5192, 0.9133, 0.4852, 0.9448, 0.4863, 0.94, 0.5203, 0.9056, 0.5512, 0.9103, 0.5192, 0.94, 0.5203, 0.9323, 0.5521, 0.8991, 0.5798, 0.9056, 0.5512, 0.9323, 0.5521, 0.9219, 0.5805, 0.04245, 0.7428, 0.0138, 0.7345, 0.02313, 0.7117, 0.04978, 0.7249, 0.07388, 0.752, 0.04245, 0.7428, 0.04978, 0.7249, 0.07892, 0.7397, 0.1069, 0.7619, 0.07388, 0.752, 0.07892, 0.7397, 0.1095, 0.7556, 0.02313, 0.7117, 4.597e-09, 0.7006, 0.01592, 0.6765, 0.03666, 0.6912, 0.04978, 0.7249, 0.02313, 0.7117, 0.03666, 0.6912, 0.06041, 0.7088, 0.07892, 0.7397, 0.04978, 0.7249, 0.06041, 0.7088, 0.08625, 0.7286, 0.1095, 0.7556, 0.07892, 0.7397, 0.08625, 0.7286, 0.1132, 0.7499, 0.1402, 0.7719, 0.1095, 0.7556, 0.1132, 0.7499, 0.94, 0.5203, 0.9448, 0.4863, 0.9732, 0.4879, 0.9668, 0.5218, 0.9323, 0.5521, 0.94, 0.5203, 0.9668, 0.5218, 0.9564, 0.5534, 0.1402, 0.7719, 0.1132, 0.7499, 0.1179, 0.7451, 0.9732, 0.4879, 0.9754, 0.4532, 1.0, 0.4552, 0.9974, 0.4899, 0.9668, 0.5218, 0.9732, 0.4879, 0.9974, 0.4899, 0.9895, 0.5237, 0.9564, 0.5534, 0.9668, 0.5218, 0.9895, 0.5237, 0.9769, 0.5552, 0.03666, 0.6912, 0.01592, 0.6765, 0.03618, 0.6559, 0.0539, 0.6737, 0.06041, 0.7088, 0.03666, 0.6912, 0.0539, 0.6737, 0.07395, 0.695, 0.08625, 0.7286, 0.06041, 0.7088, 0.07395, 0.695, 0.09558, 0.7192, 0.1132, 0.7499, 0.08625, 0.7286, 0.09558, 0.7192, 0.1179, 0.7451, 0.07395, 0.695, 0.0539, 0.6737, 0.07416, 0.6599, 0.08987, 0.6842, 0.09558, 0.7192, 0.07395, 0.695, 0.08987, 0.6842, 0.1065, 0.7117, 0.1179, 0.7451, 0.09558, 0.7192, 0.1065, 0.7117, 0.1235, 0.7413, 0.1402, 0.7719, 0.1179, 0.7451, 0.1235, 0.7413, 0.5105, 0.5488, 0.5026, 0.5155, 0.5268, 0.5155, 0.5332, 0.5488, 0.5231, 0.5796, 0.5105, 0.5488, 0.5332, 0.5488, 0.5436, 0.5796, 0.0539, 0.6737, 0.03618, 0.6559, 0.06001, 0.6397, 0.07416, 0.6599, 0.5332, 0.5488, 0.5268, 0.5155, 0.5552, 0.5155, 0.56, 0.5488, 0.5436, 0.5796, 0.5332, 0.5488, 0.56, 0.5488, 0.5677, 0.5796, 0.07416, 0.6599, 0.06001, 0.6397, 0.08649, 0.6286, 0.09668, 0.6504, 0.08987, 0.6842, 0.07416, 0.6599, 0.09668, 0.6504, 0.1076, 0.6768, 0.1065, 0.7117, 0.08987, 0.6842, 0.1076, 0.6768, 0.1187, 0.7066, 0.1235, 0.7413, 0.1065, 0.7117, 0.1187, 0.7066, 0.1297, 0.7387, 0.1402, 0.7719, 0.1235, 0.7413, 0.1297, 0.7387, 0.1076, 0.6768, 0.09668, 0.6504, 0.1206, 0.6455, 0.1263, 0.6729, 0.1187, 0.7066, 0.1076, 0.6768, 0.1263, 0.6729, 0.1317, 0.7039, 0.1297, 0.7387, 0.1187, 0.7066, 0.1317, 0.7039, 0.1363, 0.7373, 0.1402, 0.7719, 0.1297, 0.7387, 0.1363, 0.7373, 0.5552, 0.5155, 0.5536, 0.4809, 0.5857, 0.4809, 0.5867, 0.5155, 0.56, 0.5488, 0.5552, 0.5155, 0.5867, 0.5155, 0.5897, 0.5488, 0.5677, 0.5796, 0.56, 0.5488, 0.5897, 0.5488, 0.5944, 0.5796, 0.5781, 0.6065, 0.5677, 0.5796, 0.5944, 0.5796, 0.6009, 0.6065, 0.5897, 0.5488, 0.5867, 0.5155, 0.6202, 0.5155, 0.6212, 0.5488, 0.5944, 0.5796, 0.5897, 0.5488, 0.6212, 0.5488, 0.6228, 0.5796, 0.6009, 0.6065, 0.5944, 0.5796, 0.6228, 0.5796, 0.625, 0.6065, 0.1263, 0.6729, 0.1206, 0.6455, 0.1449, 0.6454, 0.1455, 0.6728, 0.1317, 0.7039, 0.1263, 0.6729, 0.1455, 0.6728, 0.1449, 0.7039, 0.1363, 0.7373, 0.1317, 0.7039, 0.1449, 0.7039, 0.1431, 0.7373, 0.1402, 0.7719, 0.1363, 0.7373, 0.1431, 0.7373, 0.1449, 0.7039, 0.1455, 0.6728, 0.1643, 0.6765, 0.1578, 0.7064, 0.1431, 0.7373, 0.1449, 0.7039, 0.1578, 0.7064, 0.1497, 0.7386, 0.1402, 0.7719, 0.1431, 0.7373, 0.1497, 0.7386, 0.6212, 0.5488, 0.6202, 0.5155, 0.6544, 0.5155, 0.6534, 0.5488, 0.6228, 0.5796, 0.6212, 0.5488, 0.6534, 0.5488, 0.6518, 0.5796, 0.625, 0.6065, 0.6228, 0.5796, 0.6518, 0.5796, 0.6496, 0.6065, 0.1455, 0.6728, 0.1449, 0.6454, 0.1689, 0.6501, 0.1643, 0.6765, 0.6518, 0.5796, 0.6534, 0.5488, 0.685, 0.5488, 0.6802, 0.5796, 0.6496, 0.6065, 0.6518, 0.5796, 0.6802, 0.5796, 0.6738, 0.6065, 0.1643, 0.6765, 0.1689, 0.6501, 0.1914, 0.6595, 0.182, 0.6839, 0.1578, 0.7064, 0.1643, 0.6765, 0.182, 0.6839, 0.17, 0.7115, 0.1497, 0.7386, 0.1578, 0.7064, 0.17, 0.7115, 0.1559, 0.7412, 0.1402, 0.7719, 0.1497, 0.7386, 0.1559, 0.7412, 0.6534, 0.5488, 0.6544, 0.5155, 0.6879, 0.5155, 0.685, 0.5488, 0.1559, 0.7412, 0.17, 0.7115, 0.1809, 0.7188, 0.1615, 0.7449, 0.1402, 0.7719, 0.1559, 0.7412, 0.1615, 0.7449, 0.685, 0.5488, 0.6879, 0.5155, 0.7194, 0.5155, 0.7147, 0.5488, 0.6802, 0.5796, 0.685, 0.5488, 0.7147, 0.5488, 0.7069, 0.5796, 0.6738, 0.6065, 0.6802, 0.5796, 0.7069, 0.5796, 0.6965, 0.6065, 0.182, 0.6839, 0.1914, 0.6595, 0.2116, 0.673, 0.1979, 0.6945, 0.17, 0.7115, 0.182, 0.6839, 0.1979, 0.6945, 0.1809, 0.7188, 0.7069, 0.5796, 0.7147, 0.5488, 0.7414, 0.5488, 0.731, 0.5796, 0.6965, 0.6065, 0.7069, 0.5796, 0.731, 0.5796, 0.717, 0.6065, 0.1979, 0.6945, 0.2116, 0.673, 0.2289, 0.6904, 0.2114, 0.7082, 0.1809, 0.7188, 0.1979, 0.6945, 0.2114, 0.7082, 0.1903, 0.7282, 0.1615, 0.7449, 0.1809, 0.7188, 0.1903, 0.7282, 0.1662, 0.7497, 0.1402, 0.7719, 0.1615, 0.7449, 0.1662, 0.7497, 0.7147, 0.5488, 0.7194, 0.5155, 0.7478, 0.5155, 0.7414, 0.5488, 0.1662, 0.7497, 0.1903, 0.7282, 0.1976, 0.7392, 0.17, 0.7553, 0.1402, 0.7719, 0.1662, 0.7497, 0.17, 0.7553, 0.01045, 0.5709, 0.002638, 0.5376, 0.02679, 0.5376, 0.0332, 0.5709, 0.02314, 0.6016, 0.01045, 0.5709, 0.0332, 0.5709, 0.04361, 0.6016, 0.04022, 0.6286, 0.02314, 0.6016, 0.04361, 0.6016, 0.05763, 0.6286, 0.2114, 0.7082, 0.2289, 0.6904, 0.2424, 0.7108, 0.2221, 0.7242, 0.1903, 0.7282, 0.2114, 0.7082, 0.2221, 0.7242, 0.1976, 0.7392, 0.05763, 0.6286, 0.04361, 0.6016, 0.06769, 0.6016, 0.0781, 0.6286, 0.2221, 0.7242, 0.2424, 0.7108, 0.2517, 0.7335, 0.2294, 0.742, 0.1976, 0.7392, 0.2221, 0.7242, 0.2294, 0.742, 0.2026, 0.7515, 0.17, 0.7553, 0.1976, 0.7392, 0.2026, 0.7515, 0.1725, 0.7616, 0.1402, 0.7719, 0.17, 0.7553, 0.1725, 0.7616, 0.0332, 0.5709, 0.02679, 0.5376, 0.05519, 0.5376, 0.05995, 0.5709, 0.04361, 0.6016, 0.0332, 0.5709, 0.05995, 0.5709, 0.06769, 0.6016, 0.1402, 0.7719, 0.1725, 0.7616, 0.1738, 0.7683, 0.05995, 0.5709, 0.05519, 0.5376, 0.08674, 0.5376, 0.08967, 0.5709, 0.06769, 0.6016, 0.05995, 0.5709, 0.08967, 0.5709, 0.09444, 0.6016, 0.0781, 0.6286, 0.06769, 0.6016, 0.09444, 0.6016, 0.1009, 0.6286, 0.2294, 0.742, 0.2517, 0.7335, 0.2565, 0.7576, 0.2331, 0.761, 0.2026, 0.7515, 0.2294, 0.742, 0.2331, 0.761, 0.2052, 0.7646, 0.1725, 0.7616, 0.2026, 0.7515, 0.2052, 0.7646, 0.1738, 0.7683, 0.1009, 0.6286, 0.09444, 0.6016, 0.1228, 0.6016, 0.125, 0.6286, 0.2331, 0.761, 0.2565, 0.7576, 0.2565, 0.7822, 0.2331, 0.7803, 0.2052, 0.7646, 0.2331, 0.761, 0.2331, 0.7803, 0.2052, 0.7779, 0.1738, 0.7683, 0.2052, 0.7646, 0.2052, 0.7779, 0.1738, 0.775, 0.1402, 0.7719, 0.1738, 0.7683, 0.1738, 0.775, 0.08674, 0.5376, 0.08575, 0.503, 0.1199, 0.503, 0.1202, 0.5376, 0.08967, 0.5709, 0.08674, 0.5376, 0.1202, 0.5376, 0.1212, 0.5709, 0.09444, 0.6016, 0.08967, 0.5709, 0.1212, 0.5709, 0.1228, 0.6016, 0.25, 0.4809, 0.25, 0.1256, 0.2746, 0.1256, 0.2746, 0.4809, 0.471, 0.4809, 0.471, 0.1256, 0.5, 0.1256, 0.5, 0.4809, 0.75, 0.4532, 0.75, 0.09915, 0.779, 0.09752, 0.779, 0.4515, 0.8453, 0.4498, 0.8453, 0.09583, 0.8801, 0.09583, 0.8801, 0.4498, 0.6889, 0.4809, 0.6889, 0.1256, 0.721, 0.1256, 0.721, 0.4809, 0.721, 0.4809, 0.721, 0.1256, 0.75, 0.1256, 0.75, 0.4809, 0.1228, 0.04901, 0.125, 0.02209, 0.1496, 0.02209, 0.1518, 0.04901, 0.1212, 0.07972, 0.1228, 0.04901, 0.1518, 0.04901, 0.1534, 0.07972, 0.1202, 0.113, 0.1212, 0.07972, 0.1534, 0.07972, 0.1544, 0.113, 0.4533, 0.7546, 0.421, 0.7532, 0.4529, 0.7478, 0.4825, 0.7561, 0.4533, 0.7546, 0.4529, 0.7478, 0.4817, 0.7428, 0.5074, 0.7576, 0.4825, 0.7561, 0.4817, 0.7428, 0.5062, 0.7383, 0.125, 0.02209, 0.1276, 0.0, 0.147, 0.0, 0.1496, 0.02209, 0.1496, 0.02209, 0.147, 0.0, 0.166, 0.0, 0.1738, 0.02209, 0.1518, 0.04901, 0.1496, 0.02209, 0.1738, 0.02209, 0.1802, 0.04901, 0.1534, 0.07972, 0.1518, 0.04901, 0.1802, 0.04901, 0.185, 0.07972, 0.1544, 0.113, 0.1534, 0.07972, 0.185, 0.07972, 0.1879, 0.113, 0.4529, 0.7478, 0.421, 0.7532, 0.4512, 0.7413, 0.4817, 0.7428, 0.4529, 0.7478, 0.4512, 0.7413, 0.4784, 0.7299, 0.5062, 0.7383, 0.4817, 0.7428, 0.4784, 0.7299, 0.5015, 0.7196, 0.4512, 0.7413, 0.421, 0.7532, 0.4483, 0.7351, 0.4784, 0.7299, 0.4512, 0.7413, 0.4483, 0.7351, 0.4727, 0.7179, 0.5015, 0.7196, 0.4784, 0.7299, 0.4727, 0.7179, 0.4933, 0.7022, 0.1738, 0.02209, 0.166, 0.0, 0.1838, 0.0, 0.1965, 0.02209, 0.1802, 0.04901, 0.1738, 0.02209, 0.1965, 0.02209, 0.2069, 0.04901, 0.185, 0.07972, 0.1802, 0.04901, 0.2069, 0.04901, 0.2147, 0.07972, 0.1879, 0.113, 0.185, 0.07972, 0.2147, 0.07972, 0.2194, 0.113, 0.5091, 0.6885, 0.4933, 0.7022, 0.482, 0.6867, 0.4948, 0.6688, 0.2069, 0.04901, 0.1965, 0.02209, 0.217, 0.02209, 0.231, 0.04901, 0.2147, 0.07972, 0.2069, 0.04901, 0.231, 0.04901, 0.2414, 0.07972, 0.2194, 0.113, 0.2147, 0.07972, 0.2414, 0.07972, 0.2478, 0.113, 0.4483, 0.7351, 0.421, 0.7532, 0.4444, 0.7297, 0.4727, 0.7179, 0.4483, 0.7351, 0.4444, 0.7297, 0.465, 0.7073, 0.4933, 0.7022, 0.4727, 0.7179, 0.465, 0.7073, 0.482, 0.6867, 0.4444, 0.7297, 0.421, 0.7532, 0.4395, 0.7252, 0.465, 0.7073, 0.4444, 0.7297, 0.4395, 0.7252, 0.4554, 0.6984, 0.482, 0.6867, 0.465, 0.7073, 0.4554, 0.6984, 0.468, 0.6739, 0.4948, 0.6688, 0.482, 0.6867, 0.468, 0.6739, 0.477, 0.6525, 0.2731, 0.02692, 0.2902, 0.0, 0.3076, 0.0, 0.2936, 0.02692, 0.2605, 0.05763, 0.2731, 0.02692, 0.2936, 0.02692, 0.2832, 0.05763, 0.2526, 0.09095, 0.2605, 0.05763, 0.2832, 0.05763, 0.2768, 0.09095, 0.2936, 0.02692, 0.3076, 0.0, 0.3281, 0.0, 0.3177, 0.02692, 0.2832, 0.05763, 0.2936, 0.02692, 0.3177, 0.02692, 0.31, 0.05763, 0.2768, 0.09095, 0.2832, 0.05763, 0.31, 0.05763, 0.3052, 0.09095, 0.4395, 0.7252, 0.421, 0.7532, 0.4338, 0.7218, 0.4554, 0.6984, 0.4395, 0.7252, 0.4338, 0.7218, 0.4443, 0.6917, 0.468, 0.6739, 0.4554, 0.6984, 0.4443, 0.6917, 0.452, 0.6641, 0.477, 0.6525, 0.468, 0.6739, 0.452, 0.6641, 0.4566, 0.64, 0.4338, 0.7218, 0.421, 0.7532, 0.4276, 0.7195, 0.4443, 0.6917, 0.4338, 0.7218, 0.4276, 0.7195, 0.4322, 0.6873, 0.452, 0.6641, 0.4443, 0.6917, 0.4322, 0.6873, 0.4344, 0.6577, 0.4566, 0.64, 0.452, 0.6641, 0.4344, 0.6577, 0.4342, 0.6319, 0.3177, 0.02692, 0.3281, 0.0, 0.3509, 0.0, 0.3444, 0.02692, 0.31, 0.05763, 0.3177, 0.02692, 0.3444, 0.02692, 0.3397, 0.05763, 0.3052, 0.09095, 0.31, 0.05763, 0.3397, 0.05763, 0.3367, 0.09095, 0.3444, 0.02692, 0.3509, 0.0, 0.375, 0.0, 0.3728, 0.02692, 0.3397, 0.05763, 0.3444, 0.02692, 0.3728, 0.02692, 0.3712, 0.05763, 0.3367, 0.09095, 0.3397, 0.05763, 0.3712, 0.05763, 0.3702, 0.09095, 0.4276, 0.7195, 0.421, 0.7532, 0.4212, 0.7186, 0.4322, 0.6873, 0.4276, 0.7195, 0.4212, 0.7186, 0.4195, 0.6855, 0.4344, 0.6577, 0.4322, 0.6873, 0.4195, 0.6855, 0.416, 0.6551, 0.4342, 0.6319, 0.4344, 0.6577, 0.416, 0.6551, 0.4107, 0.6286, 0.4195, 0.6855, 0.4212, 0.7186, 0.4147, 0.719, 0.4067, 0.6863, 0.416, 0.6551, 0.4195, 0.6855, 0.4067, 0.6863, 0.3974, 0.6562, 0.4107, 0.6286, 0.416, 0.6551, 0.3974, 0.6562, 0.3871, 0.63, 0.3728, 0.02692, 0.375, 0.0, 0.3996, 0.0, 0.4018, 0.02692, 0.3712, 0.05763, 0.3728, 0.02692, 0.4018, 0.02692, 0.4034, 0.05763, 0.3702, 0.09095, 0.3712, 0.05763, 0.4034, 0.05763, 0.4044, 0.09095, 0.4212, 0.7186, 0.421, 0.7532, 0.4147, 0.719, 0.4034, 0.05763, 0.4018, 0.02692, 0.4302, 0.02692, 0.435, 0.05763, 0.4044, 0.09095, 0.4034, 0.05763, 0.435, 0.05763, 0.4379, 0.09095, 0.4147, 0.719, 0.421, 0.7532, 0.4084, 0.7207, 0.4067, 0.6863, 0.4147, 0.719, 0.4084, 0.7207, 0.3943, 0.6896, 0.3974, 0.6562, 0.4067, 0.6863, 0.3943, 0.6896, 0.3794, 0.6611, 0.3871, 0.63, 0.3974, 0.6562, 0.3794, 0.6611, 0.3643, 0.6362, 0.4018, 0.02692, 0.3996, 0.0, 0.4238, 0.0, 0.4302, 0.02692, 0.3794, 0.6611, 0.3943, 0.6896, 0.3828, 0.6954, 0.3628, 0.6695, 0.3643, 0.6362, 0.3794, 0.6611, 0.3628, 0.6695, 0.343, 0.6469, 0.4302, 0.02692, 0.4238, 0.0, 0.4465, 0.0, 0.4569, 0.02692, 0.435, 0.05763, 0.4302, 0.02692, 0.4569, 0.02692, 0.4647, 0.05763, 0.4379, 0.09095, 0.435, 0.05763, 0.4647, 0.05763, 0.4694, 0.09095, 0.4084, 0.7207, 0.421, 0.7532, 0.4025, 0.7237, 0.3943, 0.6896, 0.4084, 0.7207, 0.4025, 0.7237, 0.3828, 0.6954, 0.4694, 0.09095, 0.4647, 0.05763, 0.4914, 0.05763, 0.4978, 0.09095, 0.4025, 0.7237, 0.421, 0.7532, 0.3973, 0.7278, 0.3828, 0.6954, 0.4025, 0.7237, 0.3973, 0.7278, 0.3727, 0.7035, 0.3628, 0.6695, 0.3828, 0.6954, 0.3727, 0.7035, 0.348, 0.6812, 0.343, 0.6469, 0.3628, 0.6695, 0.348, 0.6812, 0.3242, 0.6618, 0.3244, 0.6286, 0.343, 0.6469, 0.3242, 0.6618, 0.3023, 0.646, 0.4647, 0.05763, 0.4569, 0.02692, 0.481, 0.02692, 0.4914, 0.05763, 0.348, 0.6812, 0.3727, 0.7035, 0.3642, 0.7134, 0.3357, 0.6956, 0.3242, 0.6618, 0.348, 0.6812, 0.3357, 0.6956, 0.3086, 0.6802, 0.3023, 0.646, 0.3242, 0.6618, 0.3086, 0.6802, 0.2839, 0.6677, 0.7586, 0.03229, 0.769, 0.002758, 0.7931, 0.001406, 0.7853, 0.03079, 0.7522, 0.06484, 0.7586, 0.03229, 0.7853, 0.03079, 0.7806, 0.06325, 0.3973, 0.7278, 0.421, 0.7532, 0.393, 0.7329, 0.3727, 0.7035, 0.3973, 0.7278, 0.393, 0.7329, 0.3642, 0.7134, 0.7806, 0.06325, 0.7853, 0.03079, 0.815, 0.02976, 0.8121, 0.06215, 0.393, 0.7329, 0.421, 0.7532, 0.3897, 0.7387, 0.3642, 0.7134, 0.393, 0.7329, 0.3897, 0.7387, 0.3578, 0.7249, 0.3357, 0.6956, 0.3642, 0.7134, 0.3578, 0.7249, 0.3264, 0.7123, 0.3086, 0.6802, 0.3357, 0.6956, 0.3264, 0.7123, 0.2967, 0.7014, 0.2839, 0.6677, 0.3086, 0.6802, 0.2967, 0.7014, 0.2699, 0.6926, 0.7853, 0.03079, 0.7931, 0.001406, 0.8198, 0.0004748, 0.815, 0.02976, 0.2967, 0.7014, 0.3264, 0.7123, 0.3204, 0.7306, 0.2891, 0.7247, 0.2699, 0.6926, 0.2967, 0.7014, 0.2891, 0.7247, 0.2609, 0.72, 0.815, 0.02976, 0.8198, 0.0004748, 0.8482, 0.0, 0.8466, 0.02923, 0.8121, 0.06215, 0.815, 0.02976, 0.8466, 0.02923, 0.8456, 0.06159, 0.3897, 0.7387, 0.421, 0.7532, 0.3876, 0.7451, 0.3578, 0.7249, 0.3897, 0.7387, 0.3876, 0.7451, 0.3536, 0.7375, 0.3264, 0.7123, 0.3578, 0.7249, 0.3536, 0.7375, 0.3204, 0.7306, 0.3876, 0.7451, 0.421, 0.7532, 0.3867, 0.7519, 0.3536, 0.7375, 0.3876, 0.7451, 0.3867, 0.7519, 0.3519, 0.7507, 0.3204, 0.7306, 0.3536, 0.7375, 0.3519, 0.7507, 0.3179, 0.7498, 0.2891, 0.7247, 0.3204, 0.7306, 0.3179, 0.7498, 0.2859, 0.7491, 0.2609, 0.72, 0.2891, 0.7247, 0.2859, 0.7491, 0.2573, 0.7487, 0.8466, 0.02923, 0.8482, 0.0, 0.8772, 0.0, 0.8788, 0.02923, 0.8456, 0.06159, 0.8466, 0.02923, 0.8788, 0.02923, 0.8798, 0.06159, 0.2859, 0.7491, 0.3179, 0.7498, 0.3191, 0.7691, 0.2874, 0.7737, 0.2573, 0.7487, 0.2859, 0.7491, 0.2874, 0.7737, 0.259, 0.7776, 0.8788, 0.02923, 0.8772, 0.0, 0.9056, 0.0004748, 0.9103, 0.02976, 0.8798, 0.06159, 0.8788, 0.02923, 0.9103, 0.02976, 0.9133, 0.06215, 0.3867, 0.7519, 0.421, 0.7532, 0.3872, 0.7586, 0.3519, 0.7507, 0.3867, 0.7519, 0.3872, 0.7586, 0.3528, 0.764, 0.3179, 0.7498, 0.3519, 0.7507, 0.3528, 0.764, 0.3191, 0.7691, 0.3872, 0.7586, 0.421, 0.7532, 0.3888, 0.7652, 0.3528, 0.764, 0.3872, 0.7586, 0.3888, 0.7652, 0.356, 0.7769, 0.3191, 0.7691, 0.3528, 0.764, 0.356, 0.7769, 0.3239, 0.7878, 0.2874, 0.7737, 0.3191, 0.7691, 0.3239, 0.7878, 0.2935, 0.7975, 0.259, 0.7776, 0.2874, 0.7737, 0.2935, 0.7975, 0.2662, 0.8056, 0.9103, 0.02976, 0.9056, 0.0004748, 0.9323, 0.001406, 0.94, 0.03079, 0.9133, 0.06215, 0.9103, 0.02976, 0.94, 0.03079, 0.9448, 0.06325, 0.2662, 0.8056, 0.2935, 0.7975, 0.3039, 0.8196, 0.2784, 0.8316, 0.94, 0.03079, 0.9323, 0.001406, 0.9564, 0.002758, 0.9668, 0.03229, 0.9448, 0.06325, 0.94, 0.03079, 0.9668, 0.03229, 0.9732, 0.06484, 0.3888, 0.7652, 0.421, 0.7532, 0.3917, 0.7713, 0.356, 0.7769, 0.3888, 0.7652, 0.3917, 0.7713, 0.3617, 0.7889, 0.3239, 0.7878, 0.356, 0.7769, 0.3617, 0.7889, 0.332, 0.8052, 0.2935, 0.7975, 0.3239, 0.7878, 0.332, 0.8052, 0.3039, 0.8196, 0.3617, 0.7889, 0.3917, 0.7713, 0.3957, 0.7767, 0.3695, 0.7995, 0.332, 0.8052, 0.3617, 0.7889, 0.3695, 0.7995, 0.3433, 0.8206, 0.3039, 0.8196, 0.332, 0.8052, 0.3433, 0.8206, 0.3183, 0.8393, 0.2784, 0.8316, 0.3039, 0.8196, 0.3183, 0.8393, 0.2953, 0.8547, 0.2565, 0.8407, 0.2784, 0.8316, 0.2953, 0.8547, 0.2752, 0.8664, 0.9732, 0.06484, 0.9668, 0.03229, 0.9895, 0.03421, 0.9974, 0.06687, 0.3917, 0.7713, 0.421, 0.7532, 0.3957, 0.7767, 0.2752, 0.8664, 0.2953, 0.8547, 0.3162, 0.8739, 0.2984, 0.8877, 0.5026, 0.09095, 0.5105, 0.05763, 0.5332, 0.05763, 0.5268, 0.09095, 0.3957, 0.7767, 0.421, 0.7532, 0.4006, 0.7813, 0.3695, 0.7995, 0.3957, 0.7767, 0.4006, 0.7813, 0.3791, 0.8084, 0.3433, 0.8206, 0.3695, 0.7995, 0.3791, 0.8084, 0.3573, 0.8335, 0.3183, 0.8393, 0.3433, 0.8206, 0.3573, 0.8335, 0.336, 0.8556, 0.2953, 0.8547, 0.3183, 0.8393, 0.336, 0.8556, 0.3162, 0.8739, 0.3791, 0.8084, 0.4006, 0.7813, 0.4062, 0.7847, 0.3901, 0.8151, 0.3573, 0.8335, 0.3791, 0.8084, 0.3901, 0.8151, 0.3734, 0.8433, 0.336, 0.8556, 0.3573, 0.8335, 0.3734, 0.8433, 0.3565, 0.8681, 0.3162, 0.8739, 0.336, 0.8556, 0.3565, 0.8681, 0.3402, 0.8886, 0.5332, 0.05763, 0.5436, 0.02692, 0.5677, 0.02692, 0.56, 0.05763, 0.5268, 0.09095, 0.5332, 0.05763, 0.56, 0.05763, 0.5552, 0.09095, 0.4006, 0.7813, 0.421, 0.7532, 0.4062, 0.7847, 0.56, 0.05763, 0.5677, 0.02692, 0.5944, 0.02692, 0.5897, 0.05763, 0.5552, 0.09095, 0.56, 0.05763, 0.5897, 0.05763, 0.5867, 0.09095, 0.4062, 0.7847, 0.421, 0.7532, 0.4124, 0.7869, 0.3901, 0.8151, 0.4062, 0.7847, 0.4124, 0.7869, 0.4023, 0.8195, 0.3734, 0.8433, 0.3901, 0.8151, 0.4023, 0.8195, 0.3909, 0.8496, 0.3565, 0.8681, 0.3734, 0.8433, 0.3909, 0.8496, 0.3789, 0.8762, 0.5677, 0.02692, 0.5781, 0.0, 0.6009, 0.0, 0.5944, 0.02692, 0.3909, 0.8496, 0.4023, 0.8195, 0.4149, 0.8213, 0.4094, 0.8523, 0.3789, 0.8762, 0.3909, 0.8496, 0.4094, 0.8523, 0.4023, 0.8795, 0.5944, 0.02692, 0.6009, 0.0, 0.625, 0.0, 0.6228, 0.02692, 0.5897, 0.05763, 0.5944, 0.02692, 0.6228, 0.02692, 0.6212, 0.05763, 0.5867, 0.09095, 0.5897, 0.05763, 0.6212, 0.05763, 0.6202, 0.09095, 0.4124, 0.7869, 0.421, 0.7532, 0.4189, 0.7879, 0.4023, 0.8195, 0.4124, 0.7869, 0.4189, 0.7879, 0.4149, 0.8213, 0.6202, 0.09095, 0.6212, 0.05763, 0.6534, 0.05763, 0.6544, 0.09095, 0.4189, 0.7879, 0.421, 0.7532, 0.4254, 0.7875, 0.4149, 0.8213, 0.4189, 0.7879, 0.4254, 0.7875, 0.4277, 0.8205, 0.4094, 0.8523, 0.4149, 0.8213, 0.4277, 0.8205, 0.4279, 0.8511, 0.4023, 0.8795, 0.4094, 0.8523, 0.4279, 0.8511, 0.4259, 0.8781, 0.6228, 0.02692, 0.625, 0.0, 0.6496, 0.0, 0.6518, 0.02692, 0.6212, 0.05763, 0.6228, 0.02692, 0.6518, 0.02692, 0.6534, 0.05763, 0.4279, 0.8511, 0.4277, 0.8205, 0.4401, 0.8172, 0.4459, 0.8463, 0.4259, 0.8781, 0.4279, 0.8511, 0.4459, 0.8463, 0.4488, 0.8719, 0.6518, 0.02692, 0.6496, 0.0, 0.6738, 0.0, 0.6802, 0.02692, 0.6534, 0.05763, 0.6518, 0.02692, 0.6802, 0.02692, 0.685, 0.05763, 0.6544, 0.09095, 0.6534, 0.05763, 0.685, 0.05763, 0.6879, 0.09095, 0.4254, 0.7875, 0.421, 0.7532, 0.4317, 0.7857, 0.4277, 0.8205, 0.4254, 0.7875, 0.4317, 0.7857, 0.4401, 0.8172, 0.6879, 0.09095, 0.685, 0.05763, 0.7147, 0.05763, 0.7194, 0.09095, 0.4317, 0.7857, 0.421, 0.7532, 0.4375, 0.7828, 0.4401, 0.8172, 0.4317, 0.7857, 0.4375, 0.7828, 0.4516, 0.8114, 0.4459, 0.8463, 0.4401, 0.8172, 0.4516, 0.8114, 0.4626, 0.8378, 0.4488, 0.8719, 0.4459, 0.8463, 0.4626, 0.8378, 0.47, 0.8612, 0.6802, 0.02692, 0.6738, 0.0, 0.6965, 0.0, 0.7069, 0.02692, 0.685, 0.05763, 0.6802, 0.02692, 0.7069, 0.02692, 0.7147, 0.05763, 0.47, 0.8612, 0.4626, 0.8378, 0.4773, 0.8262, 0.4888, 0.8463, 0.7069, 0.02692, 0.6965, 0.0, 0.717, 0.0, 0.731, 0.02692, 0.7147, 0.05763, 0.7069, 0.02692, 0.731, 0.02692, 0.7414, 0.05763, 0.7194, 0.09095, 0.7147, 0.05763, 0.7414, 0.05763, 0.7478, 0.09095, 0.4375, 0.7828, 0.421, 0.7532, 0.4427, 0.7787, 0.4516, 0.8114, 0.4375, 0.7828, 0.4427, 0.7787, 0.4618, 0.8033, 0.4626, 0.8378, 0.4516, 0.8114, 0.4618, 0.8033, 0.4773, 0.8262, 0.4427, 0.7787, 0.421, 0.7532, 0.447, 0.7736, 0.4618, 0.8033, 0.4427, 0.7787, 0.447, 0.7736, 0.4702, 0.7934, 0.4773, 0.8262, 0.4618, 0.8033, 0.4702, 0.7934, 0.4896, 0.8117, 0.4888, 0.8463, 0.4773, 0.8262, 0.4896, 0.8117, 0.5045, 0.8279, 0.02314, 0.04901, 0.04022, 0.02209, 0.05763, 0.02209, 0.04361, 0.04901, 0.01045, 0.07972, 0.02314, 0.04901, 0.04361, 0.04901, 0.0332, 0.07972, 0.002638, 0.113, 0.01045, 0.07972, 0.0332, 0.07972, 0.02679, 0.113, 0.04361, 0.04901, 0.05763, 0.02209, 0.0781, 0.02209, 0.06769, 0.04901, 0.0332, 0.07972, 0.04361, 0.04901, 0.06769, 0.04901, 0.05995, 0.07972, 0.02679, 0.113, 0.0332, 0.07972, 0.05995, 0.07972, 0.05519, 0.113, 0.447, 0.7736, 0.421, 0.7532, 0.4503, 0.7677, 0.4702, 0.7934, 0.447, 0.7736, 0.4503, 0.7677, 0.4766, 0.7819, 0.4896, 0.8117, 0.4702, 0.7934, 0.4766, 0.7819, 0.4989, 0.795, 0.5045, 0.8279, 0.4896, 0.8117, 0.4989, 0.795, 0.5164, 0.8067, 0.4503, 0.7677, 0.421, 0.7532, 0.4524, 0.7613, 0.4766, 0.7819, 0.4503, 0.7677, 0.4524, 0.7613, 0.4808, 0.7693, 0.4989, 0.795, 0.4766, 0.7819, 0.4808, 0.7693, 0.505, 0.7768, 0.0781, 0.02209, 0.09079, 0.0, 0.1087, 0.0, 0.1009, 0.02209, 0.06769, 0.04901, 0.0781, 0.02209, 0.1009, 0.02209, 0.09444, 0.04901, 0.05995, 0.07972, 0.06769, 0.04901, 0.09444, 0.04901, 0.08967, 0.07972, 0.05519, 0.113, 0.05995, 0.07972, 0.08967, 0.07972, 0.08674, 0.113, 0.09444, 0.04901, 0.1009, 0.02209, 0.125, 0.02209, 0.1228, 0.04901, 0.08967, 0.07972, 0.09444, 0.04901, 0.1228, 0.04901, 0.1212, 0.07972, 0.08674, 0.113, 0.08967, 0.07972, 0.1212, 0.07972, 0.1202, 0.113, 0.5, 0.4809, 0.5, 0.1256, 0.5246, 0.1256, 0.5246, 0.4809, 0.4524, 0.7613, 0.421, 0.7532, 0.4533, 0.7546, 0.4808, 0.7693, 0.4524, 0.7613, 0.4533, 0.7546, 0.4825, 0.7561, 0.505, 0.7768, 0.4808, 0.7693, 0.4825, 0.7561, 0.5074, 0.7576, 0.1009, 0.02209, 0.1087, 0.0, 0.1276, 0.0, 0.125, 0.02209, 0.3036, 0.1256, 0.3357, 0.1256, 0.3357, 0.4809, 0.3036, 0.4809, 0.2746, 0.1256, 0.3036, 0.1256, 0.3036, 0.4809, 0.2746, 0.4809, 0.4044, 0.09095, 0.4047, 0.1256, 0.3699, 0.1256, 0.3702, 0.09095, 0.3036, 0.1256, 0.3052, 0.09095, 0.3367, 0.09095, 0.3357, 0.1256, 0.3699, 0.4809, 0.3699, 0.1256, 0.4047, 0.1256, 0.4047, 0.4809, 0.9448, 0.06325, 0.9464, 0.09752, 0.9143, 0.0964, 0.9133, 0.06215, 0.4379, 0.09095, 0.4389, 0.1256, 0.4047, 0.1256, 0.4044, 0.09095, 0.1879, 0.5376, 0.1889, 0.503, 0.221, 0.503, 0.2194, 0.5376, 0.8111, 0.4504, 0.8111, 0.0964, 0.8453, 0.09583, 0.8453, 0.4498, 0.1879, 0.113, 0.2194, 0.113, 0.221, 0.1477, 0.1889, 0.1477, 0.1547, 0.1477, 0.1889, 0.1477, 0.1889, 0.503, 0.1547, 0.503, 0.3052, 0.5155, 0.3036, 0.4809, 0.3357, 0.4809, 0.3367, 0.5155, 0.8456, 0.4847, 0.8121, 0.4852, 0.8111, 0.4504, 0.8453, 0.4498, 0.4047, 0.4809, 0.4047, 0.1256, 0.4389, 0.1256, 0.4389, 0.4809, 0.471, 0.4809, 0.4694, 0.5155, 0.4379, 0.5155, 0.4389, 0.4809, 0.4978, 0.5155, 0.4694, 0.5155, 0.471, 0.4809, 0.5, 0.4809, 0.4694, 0.09095, 0.471, 0.1256, 0.4389, 0.1256, 0.4379, 0.09095, 0.1544, 0.113, 0.1879, 0.113, 0.1889, 0.1477, 0.1547, 0.1477, 0.2768, 0.5155, 0.2746, 0.4809, 0.3036, 0.4809, 0.3052, 0.5155, 0.6544, 0.5155, 0.6547, 0.4809, 0.6889, 0.4809, 0.6879, 0.5155, 0.221, 0.1477, 0.2194, 0.113, 0.2478, 0.113, 0.25, 0.1477, 0.9732, 0.06484, 0.9754, 0.09915, 0.9464, 0.09752, 0.9448, 0.06325, 0.1889, 0.1477, 0.221, 0.1477, 0.221, 0.503, 0.1889, 0.503, 0.2194, 0.5376, 0.221, 0.503, 0.25, 0.503, 0.2478, 0.5376, 0.9143, 0.4504, 0.9143, 0.0964, 0.9464, 0.09752, 0.9464, 0.4515, 0.5552, 0.09095, 0.5536, 0.1256, 0.5246, 0.1256, 0.5268, 0.09095, 0.8801, 0.4498, 0.8798, 0.4847, 0.8456, 0.4847, 0.8453, 0.4498, 0.2526, 0.09095, 0.2768, 0.09095, 0.2746, 0.1256, 0.25, 0.1256, 0.5536, 0.4809, 0.5536, 0.1256, 0.5857, 0.1256, 0.5857, 0.4809, 0.8798, 0.06159, 0.8801, 0.09583, 0.8453, 0.09583, 0.8456, 0.06159, 0.779, 0.4515, 0.779, 0.09752, 0.8111, 0.0964, 0.8111, 0.4504, 0.6199, 0.1256, 0.5857, 0.1256, 0.5867, 0.09095, 0.6202, 0.09095, 0.08674, 0.113, 0.1202, 0.113, 0.1199, 0.1477, 0.08575, 0.1477, 0.779, 0.4515, 0.7806, 0.4863, 0.7522, 0.4879, 0.75, 0.4532, 0.221, 0.1477, 0.25, 0.1477, 0.25, 0.503, 0.221, 0.503, 0.8121, 0.06215, 0.8111, 0.0964, 0.779, 0.09752, 0.7806, 0.06325, 0.5867, 0.09095, 0.5857, 0.1256, 0.5536, 0.1256, 0.5552, 0.09095, 0.4044, 0.5155, 0.3702, 0.5155, 0.3699, 0.4809, 0.4047, 0.4809, 0.9133, 0.4852, 0.8798, 0.4847, 0.8801, 0.4498, 0.9143, 0.4504, 0.4389, 0.4809, 0.4389, 0.1256, 0.471, 0.1256, 0.471, 0.4809, 0.2526, 0.5155, 0.25, 0.4809, 0.2746, 0.4809, 0.2768, 0.5155, 0.9754, 0.4532, 0.9754, 0.09915, 1.0, 0.1012, 1.0, 0.4552, 0.9754, 0.4532, 0.9732, 0.4879, 0.9448, 0.4863, 0.9464, 0.4515, 0.8456, 0.06159, 0.8453, 0.09583, 0.8111, 0.0964, 0.8121, 0.06215, 0.02462, 0.1477, 0.05358, 0.1477, 0.05358, 0.503, 0.02462, 0.503, 0.05358, 0.1477, 0.05519, 0.113, 0.08674, 0.113, 0.08575, 0.1477, 0.8801, 0.4498, 0.8801, 0.09583, 0.9143, 0.0964, 0.9143, 0.4504, 0.5246, 0.4809, 0.5268, 0.5155, 0.5026, 0.5155, 0.5, 0.4809, 0.3367, 0.09095, 0.3702, 0.09095, 0.3699, 0.1256, 0.3357, 0.1256, 0.1199, 0.1477, 0.1202, 0.113, 0.1544, 0.113, 0.1547, 0.1477, 0.02462, 0.503, 0.05358, 0.503, 0.05519, 0.5376, 0.02679, 0.5376, 0.5857, 0.4809, 0.5857, 0.1256, 0.6199, 0.1256, 0.6199, 0.4809, 0.4978, 0.09095, 0.5, 0.1256, 0.471, 0.1256, 0.4694, 0.09095, 0.721, 0.4809, 0.75, 0.4809, 0.7478, 0.5155, 0.7194, 0.5155, 0.05358, 0.1477, 0.08575, 0.1477, 0.08575, 0.503, 0.05358, 0.503, 0.05358, 0.503, 0.08575, 0.503, 0.08674, 0.5376, 0.05519, 0.5376, 0.6199, 0.1256, 0.6202, 0.09095, 0.6544, 0.09095, 0.6547, 0.1256, 0.9464, 0.4515, 0.9464, 0.09752, 0.9754, 0.09915, 0.9754, 0.4532, 0.9974, 0.06687, 1.0, 0.1012, 0.9754, 0.09915, 0.9732, 0.06484, 0.9133, 0.06215, 0.9143, 0.0964, 0.8801, 0.09583, 0.8798, 0.06159, 0.08575, 0.1477, 0.1199, 0.1477, 0.1199, 0.503, 0.08575, 0.503, 0.2746, 0.1256, 0.2768, 0.09095, 0.3052, 0.09095, 0.3036, 0.1256, 0.6544, 0.09095, 0.6879, 0.09095, 0.6889, 0.1256, 0.6547, 0.1256, 0.1199, 0.1477, 0.1547, 0.1477, 0.1547, 0.503, 0.1199, 0.503, 0.02462, 0.1477, 0.02679, 0.113, 0.05519, 0.113, 0.05358, 0.1477, 0.6879, 0.09095, 0.7194, 0.09095, 0.721, 0.1256, 0.6889, 0.1256, 0.1544, 0.5376, 0.1547, 0.503, 0.1889, 0.503, 0.1879, 0.5376, 0.6199, 0.1256, 0.6547, 0.1256, 0.6547, 0.4809, 0.6199, 0.4809, 0.5246, 0.1256, 0.5, 0.1256, 0.5026, 0.09095, 0.5268, 0.09095, 0.002638, 0.113, 0.02679, 0.113, 0.02462, 0.1477, 0.0, 0.1477, 0.7806, 0.06325, 0.779, 0.09752, 0.75, 0.09915, 0.7522, 0.06484, 0.6879, 0.5155, 0.6889, 0.4809, 0.721, 0.4809, 0.7194, 0.5155, 0.3357, 0.1256, 0.3699, 0.1256, 0.3699, 0.4809, 0.3357, 0.4809, 0.002638, 0.5376, 0.0, 0.503, 0.02462, 0.503, 0.02679, 0.5376, 0.3367, 0.5155, 0.3357, 0.4809, 0.3699, 0.4809, 0.3702, 0.5155, 0.5246, 0.4809, 0.5246, 0.1256, 0.5536, 0.1256, 0.5536, 0.4809, 0.6199, 0.4809, 0.6202, 0.5155, 0.5867, 0.5155, 0.5857, 0.4809, 0.6199, 0.4809, 0.6547, 0.4809, 0.6544, 0.5155, 0.6202, 0.5155, 0.6547, 0.1256, 0.6889, 0.1256, 0.6889, 0.4809, 0.6547, 0.4809, 0.9464, 0.4515, 0.9448, 0.4863, 0.9133, 0.4852, 0.9143, 0.4504, 0.0, 0.1477, 0.02462, 0.1477, 0.02462, 0.503, 0.0, 0.503, 0.5552, 0.5155, 0.5268, 0.5155, 0.5246, 0.4809, 0.5536, 0.4809, 0.8121, 0.4852, 0.7806, 0.4863, 0.779, 0.4515, 0.8111, 0.4504, 0.721, 0.1256, 0.7194, 0.09095, 0.7478, 0.09095, 0.75, 0.1256])
me_cylinder_001.materials.append(mat_material_001)
me_cylinder_001.update()

# ---- objects
ob_light = bpy.data.objects.new('Light', light_light)
ob_camera = bpy.data.objects.new('Camera', cam_camera)
ob_cylinder = bpy.data.objects.new('Cylinder', me_cylinder_001)

# ---- transforms, parenting, visibility, modifiers, constraints
ob_light.location = (4.076, 1.005, 5.904)
ob_light.rotation_euler = (0.6503, 0.05522, 1.866)
ob_light.lock_rotations_4d = False
ob_light.empty_display_type = 'ARROWS'
ob_light.color = (0.0, 0.0, 0.0, 0.0)
ob_light.lineart.crease_threshold = 0.0
ob_camera.location = (7.359, -6.926, 4.958)
ob_camera.rotation_euler = (1.109, 0.0, 0.8149)
ob_camera.lock_rotations_4d = False
ob_camera.empty_display_type = 'ARROWS'
ob_camera.color = (0.0, 0.0, 0.0, 0.0)
ob_camera.display_type = 'WIRE'
ob_camera.lineart.crease_threshold = 0.0
ob_cylinder.location = (0.0, 0.0, -1.0)

# ---- collection membership
col_collection.objects.link(ob_light)
col_collection.objects.link(ob_camera)
col_collection.objects.link(ob_cylinder)

# ---- scene / render settings (as saved in the file)
scene.camera = ob_camera
scene.frame_start = 1; scene.frame_end = 250; scene.frame_set(1)
scene.render.engine = 'BLENDER_EEVEE_NEXT'
bpy.context.view_layer.update()
